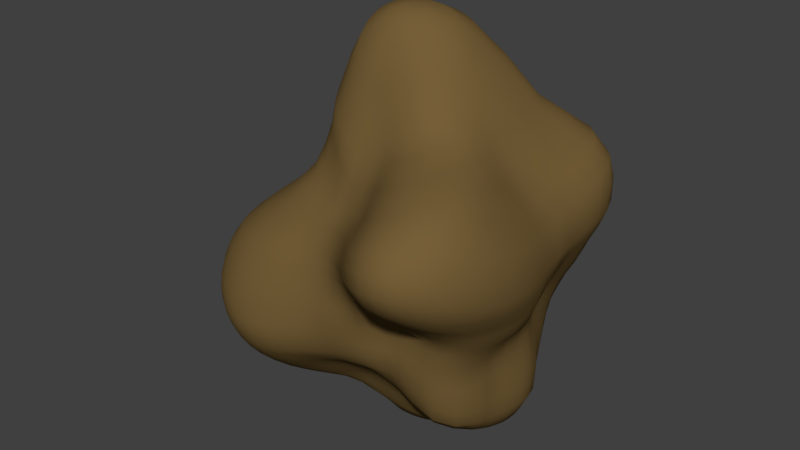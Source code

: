 # Source: rock.blend  (saved by Blender 2.79.0; exported with 4.5.12 LTS)
import bpy
from mathutils import Matrix  # noqa: F401  (used for matrix-valued properties, if any)

bpy.ops.wm.read_factory_settings(use_empty=True)
scene = bpy.context.scene
scene.name = 'Scene'

# ---- collections
col_collection_1 = bpy.data.collections.new('Collection 1'); scene.collection.children.link(col_collection_1)

# ---- materials (node trees are filled in below, after node groups)
mat_material_001 = bpy.data.materials.new('Material.001')
mat_material_001.alpha_threshold = 0.0
mat_material_001.use_transparent_shadow = False
mat_material_001.diffuse_color = (0.1789, 0.1133, 0.03952, 1.0)
mat_material_001.specular_color = (0.5382, 0.2122, 0.02747)
mat_material_001.roughness = 0.5

# ---- material node trees

# ---- world
world_world = bpy.data.worlds.new('World'); scene.world = world_world
world_world.color = (0.05088, 0.05088, 0.05088)
world_world.use_sun_shadow = False
world_world.sun_shadow_jitter_overblur = 0.0
world_world.cycles.sampling_method = 'MANUAL'

# ---- meshes
me_sphere = bpy.data.meshes.new('Sphere')
me_sphere.from_pydata([(-0.1379, 0.3462, 4.876), (-0.0881, 1.205, 4.201), (-0.02873, 2.14, 2.753), (0.03862, 2.677, 1.689), (0.07367, 2.44, 1.152), (0.01799, 2.097, 0.6771), (-0.02293, 2.264, 0.2376), (-0.04535, 2.345, -0.1783), (-0.0475, 2.315, -0.5445), (0.05826, 1.33, -2.525), (0.0323, 0.3817, 4.843), (0.2379, 1.3, 4.094), (0.6409, 2.202, 2.79), (0.787, 2.862, 1.787), (0.7667, 2.767, 1.259), (0.5835, 2.406, 0.7711), (0.4413, 2.379, 0.2692), (0.412, 2.35, -0.1904), (0.4121, 2.297, -0.5794), (0.4157, 2.132, -1.005), (0.4632, 1.926, -1.776), (0.4041, 1.783, -2.307), (0.3172, 1.342, -2.606), (0.2468, 0.8222, -2.666), (0.1381, 0.3881, -2.662), (0.1844, 0.3741, 4.801), (0.5214, 1.298, 4.01), (1.061, 2.216, 2.863), (1.416, 2.854, 2.034), (1.336, 2.871, 1.399), (1.201, 2.581, 0.8754), (1.025, 2.362, 0.3143), (0.8875, 2.29, -0.2025), (0.8383, 2.226, -0.6223), (0.8404, 2.059, -1.122), (0.8381, 1.895, -1.876), (0.7348, 1.718, -2.374), (0.576, 1.304, -2.641), (0.4081, 0.7947, -2.711), (0.2164, 0.3664, -2.694), (0.3071, 0.3241, 4.755), (0.7368, 1.198, 3.96), (1.359, 2.106, 2.885), (1.805, 2.669, 2.179), (1.799, 2.74, 1.474), (1.722, 2.468, 0.895), (1.559, 2.221, 0.347), (1.364, 2.095, -0.1725), (1.261, 2.004, -0.6603), (1.228, 1.84, -1.21), (1.189, 1.74, -1.909), (1.031, 1.571, -2.392), (0.812, 1.199, -2.635), (0.556, 0.7326, -2.74), (0.2864, 0.3277, -2.717), (0.4005, 0.2362, 4.703), (0.9037, 1.003, 3.935), (1.58, 1.846, 2.818), (2.128, 2.321, 2.222), (2.218, 2.325, 1.447), (2.046, 2.095, 0.8246), (1.888, 1.854, 0.3256), (1.686, 1.679, -0.1582), (1.562, 1.576, -0.6841), (1.525, 1.502, -1.253), (1.449, 1.454, -1.859), (1.269, 1.334, -2.339), (1.003, 1.048, -2.594), (0.6772, 0.6411, -2.74), (0.3452, 0.2744, -2.73), (0.4715, 0.114, 4.637), (0.9966, 0.6844, 3.893), (1.722, 1.37, 2.653), (2.311, 1.704, 2.103), (2.372, 1.559, 1.33), (2.143, 1.438, 0.7553), (1.921, 1.259, 0.2799), (1.758, 1.137, -0.1787), (1.689, 1.119, -0.6829), (1.687, 1.143, -1.242), (1.633, 1.129, -1.811), (1.442, 1.042, -2.261), (1.142, 0.8529, -2.529), (0.7674, 0.522, -2.718), (0.3905, 0.2093, -2.73), (0.5254, -0.02446, 4.545), (1.064, 0.3442, 3.794), (1.781, 0.7728, 2.565), (2.298, 1.016, 1.912), (2.378, 0.9177, 1.256), (2.145, 0.7971, 0.7095), (1.915, 0.723, 0.2531), (1.819, 0.7019, -0.1675), (1.838, 0.7326, -0.6489), (1.9, 0.7813, -1.204), (1.86, 0.8038, -1.776), (1.622, 0.7552, -2.221), (1.241, 0.6354, -2.475), (0.8251, 0.3806, -2.683), (0.4207, 0.1356, -2.719), (0.5604, -0.1596, 4.432), (1.114, 0.04251, 3.627), (1.749, 0.1742, 2.543), (2.379, 0.3788, 1.82), (2.46, 0.3554, 1.255), (2.317, 0.2856, 0.7215), (2.119, 0.2915, 0.2567), (1.988, 0.3184, -0.1429), (1.976, 0.365, -0.5943), (2.001, 0.4227, -1.137), (1.963, 0.4464, -1.729), (1.735, 0.4367, -2.177), (1.293, 0.3996, -2.415), (0.8522, 0.2267, -2.633), (0.4353, 0.05684, -2.697), (0.5748, -0.2824, 4.316), (1.159, -0.2212, 3.442), (1.842, -0.3047, 2.592), (2.498, -0.254, 1.839), (2.567, -0.2205, 1.223), (2.464, -0.2205, 0.6942), (2.287, -0.1468, 0.2639), (2.06, -0.07209, -0.1166), (1.969, -0.007005, -0.5418), (1.972, 0.06221, -1.072), (1.946, 0.0823, -1.704), (1.739, 0.1041, -2.142), (1.298, 0.1575, -2.348), (0.8528, 0.07015, -2.567), (0.4341, -0.02368, -2.668), (0.5707, -0.3928, 4.203), (1.195, -0.4812, 3.304), (1.957, -0.7569, 2.711), (2.607, -0.8896, 1.959), (2.696, -0.8533, 1.262), (2.493, -0.719, 0.6803), (2.321, -0.6157, 0.2659), (2.055, -0.5324, -0.1122), (1.895, -0.4395, -0.5219), (1.888, -0.3832, -1.04), (1.859, -0.3444, -1.667), (1.671, -0.2281, -2.093), (1.261, -0.07621, -2.266), (0.8259, -0.08269, -2.494), (0.4175, -0.1031, -2.634), (0.5489, -0.4905, 4.102), (1.191, -0.7202, 3.239), (2.008, -1.234, 2.852), (2.613, -1.596, 2.134), (2.697, -1.562, 1.369), (2.409, -1.264, 0.6994), (2.2, -1.089, 0.2549), (1.995, -0.9578, -0.1285), (1.869, -0.8712, -0.5322), (1.858, -0.8487, -1.058), (1.786, -0.7624, -1.641), (1.559, -0.554, -2.009), (1.181, -0.3055, -2.165), (0.7692, -0.2284, -2.408), (0.3862, -0.1795, -2.597), (0.5034, -0.5765, 4.02), (1.141, -0.925, 3.198), (1.954, -1.686, 2.921), (2.478, -2.213, 2.281), (2.554, -2.231, 1.539), (2.231, -1.695, 0.7277), (2.032, -1.45, 0.2591), (1.867, -1.301, -0.1388), (1.751, -1.244, -0.5462), (1.706, -1.219, -1.048), (1.615, -1.095, -1.595), (1.378, -0.8421, -1.905), (1.049, -0.5285, -2.052), (0.6799, -0.3686, -2.31), (0.3411, -0.252, -2.56), (0.4255, -0.6518, 3.957), (1.06, -1.127, 3.155), (1.831, -2.115, 2.884), (2.24, -2.636, 2.368), (2.304, -2.718, 1.692), (1.96, -2.047, 0.7968), (1.662, -1.66, 0.2665), (1.556, -1.575, -0.1326), (1.459, -1.52, -0.5189), (1.396, -1.472, -0.9632), (1.316, -1.33, -1.48), (1.126, -1.059, -1.777), (0.8559, -0.7216, -1.922), (0.558, -0.5017, -2.202), (0.284, -0.3189, -2.522), (0.312, -0.7161, 3.908), (0.8976, -1.308, 3.082), (1.55, -2.442, 2.765), (1.806, -2.959, 2.375), (1.911, -3.109, 1.816), (1.562, -2.347, 0.8939), (1.116, -1.662, 0.2665), (1.073, -1.614, -0.08928), (1.036, -1.61, -0.4583), (0.9585, -1.543, -0.8321), (0.8912, -1.385, -1.25), (0.7929, -1.156, -1.569), (0.6067, -0.8516, -1.742), (0.4128, -0.6148, -2.095), (0.2169, -0.3786, -2.485), (0.01201, -0.06067, -2.603), (0.1699, -0.7692, 3.866), (0.6272, -1.397, 2.945), (1.121, -2.501, 2.567), (1.324, -3.006, 2.282), (1.396, -3.167, 1.79), (1.071, -2.483, 0.9596), (0.6714, -1.766, 0.3039), (0.6226, -1.662, -0.06396), (0.5845, -1.629, -0.4243), (0.5398, -1.531, -0.7394), (0.5027, -1.377, -1.048), (0.4559, -1.17, -1.356), (0.3683, -0.9296, -1.608), (0.2612, -0.695, -2.01), (0.1425, -0.4285, -2.451), (0.01642, -0.8106, 3.831), (0.2991, -1.346, 2.764), (0.5554, -2.12, 2.244), (0.7459, -2.685, 2.036), (0.7161, -2.777, 1.596), (0.4393, -2.27, 0.8874), (0.2983, -2.001, 0.319), (0.2751, -1.865, -0.0783), (0.2544, -1.78, -0.453), (0.2364, -1.635, -0.74), (0.2144, -1.416, -0.9913), (0.1918, -1.182, -1.26), (0.1582, -0.9685, -1.54), (0.1145, -0.7467, -1.965), (0.0647, -0.464, -2.423), (-0.1341, -0.8396, 3.807), (-0.006297, -1.27, 2.655), (0.04154, -1.73, 2.021), (0.06107, -2.054, 1.756), (0.0387, -2.211, 1.372), (-0.04174, -2.193, 0.8321), (-0.08748, -2.207, 0.3207), (-0.09308, -2.084, -0.1123), (-0.08449, -1.897, -0.4881), (-0.07357, -1.707, -0.7591), (-0.06504, -1.433, -0.9831), (-0.05498, -1.186, -1.224), (-0.04159, -0.9801, -1.511), (-0.02778, -0.7708, -1.948), (-0.01349, -0.4816, -2.406), (-0.2772, -0.8566, 3.803), (-0.2593, -1.212, 2.67), (-0.2826, -1.57, 1.961), (-0.3679, -1.822, 1.667), (-0.4406, -2.012, 1.282), (-0.4928, -2.171, 0.7492), (-0.5265, -2.253, 0.2397), (-0.5379, -2.218, -0.1925), (-0.4974, -2.036, -0.5554), (-0.4439, -1.774, -0.8098), (-0.3878, -1.456, -1.023), (-0.3231, -1.198, -1.249), (-0.2482, -0.9734, -1.511), (-0.168, -0.7716, -1.957), (-0.09015, -0.4809, -2.4), (-0.4101, -0.8567, 3.835), (-0.4911, -1.173, 2.782), (-0.5533, -1.446, 1.987), (-0.7532, -1.727, 1.643), (-0.9459, -2.017, 1.214), (-1.093, -2.262, 0.6236), (-1.1, -2.374, 0.07016), (-1.077, -2.381, -0.3284), (-1.014, -2.228, -0.6668), (-0.9269, -1.91, -0.9347), (-0.8009, -1.541, -1.156), (-0.6436, -1.228, -1.353), (-0.4753, -0.959, -1.562), (-0.3066, -0.7536, -1.993), (-0.1632, -0.4627, -2.403), (-0.5335, -0.8339, 3.898), (-0.7268, -1.112, 2.941), (-0.8211, -1.281, 2.071), (-1.12, -1.648, 1.627), (-1.455, -2.073, 1.15), (-1.712, -2.366, 0.4313), (-1.719, -2.473, -0.08634), (-1.671, -2.489, -0.4237), (-1.602, -2.362, -0.7623), (-1.489, -2.072, -1.093), (-1.292, -1.637, -1.383), (-1.029, -1.253, -1.569), (-0.7297, -0.9336, -1.698), (-0.4439, -0.7114, -2.051), (-0.2301, -0.4289, -2.411), (-0.1641, -0.3312, 4.788), (-0.6432, -0.79, 3.981), (-0.9344, -1.008, 3.102), (-1.077, -1.106, 2.237), (-1.467, -1.539, 1.621), (-1.955, -2.044, 1.047), (-2.223, -2.321, 0.3187), (-2.278, -2.4, -0.1075), (-2.243, -2.399, -0.4673), (-2.144, -2.275, -0.8489), (-1.988, -2.012, -1.234), (-1.714, -1.587, -1.594), (-1.365, -1.191, -1.784), (-0.9789, -0.8729, -1.882), (-0.5725, -0.6389, -2.117), (-0.288, -0.3816, -2.42), (-0.7326, -0.7285, 4.081), (-1.096, -0.8789, 3.23), (-1.302, -0.9328, 2.419), (-1.772, -1.349, 1.636), (-2.368, -1.888, 0.9653), (-2.619, -2.137, 0.2735), (-2.704, -2.174, -0.1144), (-2.676, -2.145, -0.5114), (-2.547, -2.038, -0.9231), (-2.325, -1.803, -1.339), (-2.008, -1.397, -1.732), (-1.608, -1.04, -1.931), (-1.162, -0.7569, -2.004), (-0.6791, -0.5366, -2.169), (-0.335, -0.3226, -2.426), (-0.7981, -0.653, 4.199), (-1.22, -0.7315, 3.322), (-1.483, -0.7227, 2.489), (-2.003, -1.036, 1.654), (-2.701, -1.558, 0.9557), (-3.003, -1.767, 0.2898), (-3.052, -1.824, -0.1345), (-2.985, -1.817, -0.5551), (-2.822, -1.74, -0.9732), (-2.56, -1.528, -1.412), (-2.197, -1.128, -1.821), (-1.767, -0.8238, -2.027), (-1.274, -0.5924, -2.08), (-0.7561, -0.4098, -2.197), (-0.3694, -0.254, -2.429), (-0.8383, -0.5646, 4.332), (-1.313, -0.5607, 3.408), (-1.598, -0.4805, 2.487), (-2.152, -0.6228, 1.654), (-2.919, -0.926, 0.9956), (-3.325, -1.063, 0.348), (-3.405, -1.133, -0.1225), (-3.312, -1.218, -0.5853), (-3.081, -1.257, -1.034), (-2.736, -1.138, -1.481), (-2.297, -0.814, -1.856), (-1.852, -0.5646, -2.066), (-1.336, -0.3964, -2.12), (-0.8024, -0.2673, -2.204), (-0.39, -0.1772, -2.428), (-0.8515, -0.4624, 4.471), (-1.369, -0.3673, 3.526), (-1.669, -0.2068, 2.491), (-2.271, -0.08272, 1.663), (-2.848, -0.117, 1.13), (-3.27, -0.2615, 0.4972), (-3.437, -0.3495, -0.06422), (-3.405, -0.4432, -0.5668), (-3.225, -0.5596, -1.039), (-2.853, -0.595, -1.495), (-2.362, -0.4248, -1.85), (-1.896, -0.2799, -2.07), (-1.362, -0.1813, -2.119), (-0.8189, -0.111, -2.194), (-0.3958, -0.09291, -2.424), (-0.8361, -0.3449, 4.602), (-1.377, -0.1507, 3.665), (-1.783, 0.1748, 2.539), (-2.463, 0.5092, 1.699), (-2.807, 0.5227, 1.243), (-3.022, 0.4673, 0.6742), (-3.183, 0.3488, 0.07886), (-3.227, 0.187, -0.4697), (-3.118, 0.02421, -0.9808), (-2.785, -0.08546, -1.469), (-2.319, -0.02626, -1.821), (-1.869, 0.03108, -2.036), (-1.334, 0.04887, -2.089), (-0.804, 0.05397, -2.181), (-0.386, -0.004634, -2.42), (-0.7932, -0.2141, 4.713), (-1.35, 0.1005, 3.811), (-2.153, 0.8136, 2.753), (-2.605, 1.026, 1.855), (-2.807, 1.03, 1.263), (-2.852, 1.021, 0.7254), (-2.861, 0.9367, 0.2194), (-2.875, 0.7459, -0.3277), (-2.806, 0.5448, -0.8904), (-2.523, 0.3922, -1.415), (-2.127, 0.3815, -1.763), (-1.728, 0.3494, -1.984), (-1.236, 0.2834, -2.054), (-0.7562, 0.212, -2.184), (-0.3603, 0.08195, -2.423), (-0.7279, -0.07927, 4.795), (-1.295, 0.3539, 3.969), (-2.327, 1.352, 3.016), (-2.663, 1.55, 2.138), (-2.728, 1.489, 1.305), (-2.682, 1.519, 0.7689), (-2.596, 1.448, 0.3059), (-2.482, 1.271, -0.1986), (-2.334, 1.049, -0.7602), (-2.07, 0.856, -1.252), (-1.797, 0.7593, -1.635), (-1.472, 0.6697, -1.895), (-1.075, 0.5237, -2.042), (-0.676, 0.3587, -2.201), (-0.3189, 0.1621, -2.436), (-0.6459, 0.04242, 4.847), (-1.179, 0.5569, 4.092), (-2.244, 1.736, 3.153), (-2.565, 2.07, 2.298), (-2.511, 2.062, 1.431), (-2.406, 1.986, 0.8256), (-2.249, 1.898, 0.3469), (-2.011, 1.756, -0.1352), (-1.792, 1.532, -0.6349), (-1.64, 1.298, -1.097), (-1.466, 1.166, -1.541), (-1.217, 1.034, -1.905), (-0.8977, 0.7663, -2.097), (-0.5644, 0.4933, -2.241), (-0.2627, 0.2336, -2.461), (-0.55, 0.1401, 4.875), (-0.9956, 0.711, 4.185), (-2.042, 2.01, 3.214), (-2.315, 2.444, 2.311), (-2.157, 2.448, 1.523), (-2.043, 2.251, 0.8891), (-1.792, 2.152, 0.3429), (-1.488, 2.081, -0.1578), (-1.329, 1.954, -0.594), (-1.245, 1.689, -1.01), (-1.16, 1.51, -1.56), (-0.9604, 1.341, -1.983), (-0.6939, 0.9852, -2.196), (-0.4247, 0.6123, -2.313), (-0.1937, 0.2948, -2.494), (-0.4372, 0.2188, 4.889), (-0.7545, 0.8531, 4.247), (-1.691, 2.176, 3.253), (-1.844, 2.7, 2.223), (-1.675, 2.609, 1.505), (-1.514, 2.264, 0.8474), (-1.173, 2.171, 0.2792), (-0.9717, 2.25, -0.1983), (-0.912, 2.194, -0.5815), (-0.8699, 1.96, -0.9609), (-0.8012, 1.712, -1.551), (-0.6669, 1.552, -2.049), (-0.461, 1.163, -2.315), (-0.2629, 0.7095, -2.416), (-0.115, 0.3436, -2.533), (-0.3005, 0.287, 4.891), (-0.4371, 1.031, 4.268), (-1.019, 2.225, 3.136), (-0.9552, 2.723, 1.945), (-0.8432, 2.506, 1.298), (-0.654, 2.053, 0.707), (-0.4972, 2.136, 0.2272), (-0.4973, 2.313, -0.1928), (-0.5004, 2.281, -0.5603), (-0.4749, 2.085, -0.9205), (-0.4262, 1.805, -1.545), (-0.3385, 1.687, -2.115), (-0.2047, 1.274, -2.422), (-0.09328, 0.7787, -2.517), (-0.03092, 0.3764, -2.577), (-0.03554, 2.122, -0.9295), (0.01896, 1.874, -1.641), (0.03356, 1.768, -2.214), (0.07904, 0.8173, -2.601), (0.05467, 0.3914, -2.622), (-0.138, 0.7426, 4.705), (-0.07241, 1.695, 3.408), (0.05139, 2.497, 2.22), (0.06924, 2.584, 1.428), (0.05054, 2.272, 0.9118), (-0.004632, 2.169, 0.4525), (-0.03717, 2.296, 0.02801), (-0.04759, 2.328, -0.3606), (0.1008, 0.8006, 4.636), (0.4416, 1.766, 3.323), (0.772, 2.625, 2.317), (0.7933, 2.841, 1.529), (0.69, 2.611, 1.019), (0.5033, 2.377, 0.5127), (0.4174, 2.348, 0.03678), (0.4082, 2.317, -0.3828), (0.4096, 2.208, -0.7818), (0.4427, 2.032, -1.394), (0.44, 1.862, -2.058), (0.3654, 1.568, -2.468), (0.2875, 1.088, -2.65), (0.195, 0.608, -2.673), (0.346, 2.162, 2.749), (0.07599, 1.253, 4.156), (0.4386, 2.777, 1.73), (0.4395, 2.614, 1.205), (0.1882, 1.337, -2.567), (0.3039, 2.243, 0.7218), (0.207, 2.316, 0.2524), (0.1813, 2.345, -0.1838), (-0.05287, 0.3637, 4.863), (0.1808, 2.305, -0.56), (0.3149, 0.7921, 4.557), (0.8061, 1.767, 3.277), (1.288, 2.618, 2.488), (1.397, 2.894, 1.724), (1.288, 2.756, 1.144), (1.113, 2.472, 0.5885), (0.9374, 2.297, 0.05113), (0.8557, 2.247, -0.4096), (0.8341, 2.135, -0.8596), (0.8463, 1.985, -1.513), (0.7929, 1.813, -2.14), (0.6608, 1.517, -2.519), (0.4996, 1.057, -2.694), (0.3142, 0.5829, -2.711), (0.6234, 2.261, -0.6), (0.6477, 2.321, -0.1955), (0.3814, 1.301, 4.056), (0.1083, 0.3777, 4.825), (0.6267, 2.096, -1.064), (0.8613, 2.218, 2.826), (0.6525, 1.913, -1.832), (1.123, 2.893, 1.92), (0.5701, 1.752, -2.343), (1.067, 2.847, 1.336), (0.4467, 1.324, -2.625), (0.9045, 2.519, 0.829), (0.3278, 0.8089, -2.69), (0.7295, 2.375, 0.2935), (0.1774, 0.3774, -2.678), (0.4814, 0.7141, 4.489), (1.066, 1.662, 3.256), (1.631, 2.466, 2.57), (1.823, 2.732, 1.838), (1.78, 2.637, 1.193), (1.644, 2.347, 0.6158), (1.447, 2.134, 0.08453), (1.301, 2.032, -0.4089), (1.244, 1.918, -0.9311), (1.213, 1.797, -1.574), (1.117, 1.663, -2.168), (0.9279, 1.391, -2.525), (0.6924, 0.9746, -2.708), (0.4226, 0.532, -2.736), (0.6942, 1.253, -2.64), (0.8835, 1.646, -2.385), (1.472, 2.548, 0.8914), (1.579, 2.825, 1.442), (0.4825, 0.7643, -2.727), (1.295, 2.307, 0.3344), (0.2515, 0.3472, -2.706), (1.122, 2.196, -0.1867), (0.2457, 0.3489, 4.78), (1.045, 2.116, -0.6408), (0.6304, 1.25, 3.989), (1.036, 1.954, -1.173), (1.215, 2.168, 2.877), (1.016, 1.82, -1.899), (1.619, 2.774, 2.112), (0.6136, 0.5767, 4.424), (1.249, 1.426, 3.238), (1.902, 2.153, 2.552), (2.201, 2.363, 1.853), (2.156, 2.239, 1.141), (1.97, 1.975, 0.5702), (1.777, 1.746, 0.08542), (1.607, 1.611, -0.412), (1.542, 1.535, -0.964), (1.492, 1.486, -1.572), (1.364, 1.401, -2.114), (1.144, 1.198, -2.482), (0.8478, 0.8528, -2.687), (0.5118, 0.459, -2.741), (1.38, 1.675, -1.238), (1.422, 1.795, -0.6811), (1.475, 1.986, 2.857), (0.8219, 1.103, 3.953), (1.323, 1.601, -1.893), (1.975, 2.51, 2.207), (1.153, 1.455, -2.371), (2.019, 2.553, 1.469), (0.9089, 1.125, -2.618), (1.899, 2.299, 0.864), (0.6171, 0.6876, -2.742), (1.739, 2.05, 0.3373), (0.3159, 0.3012, -2.724), (1.534, 1.893, -0.1668), (0.3536, 0.2799, 4.732), (0.7042, 0.3688, 4.343), (1.354, 1.022, 3.199), (2.056, 1.588, 2.394), (2.379, 1.675, 1.733), (2.268, 1.517, 1.047), (2.041, 1.345, 0.5134), (1.823, 1.178, 0.05662), (1.71, 1.117, -0.4204), (1.691, 1.131, -0.9638), (1.665, 1.142, -1.54), (1.541, 1.091, -2.049), (1.3, 0.955, -2.413), (0.9622, 0.6951, -2.643), (0.5789, 0.3664, -2.729), (0.7229, 0.5823, -2.73), (1.076, 0.9531, -2.568), (1.921, 1.565, 0.3028), (2.116, 1.788, 0.7956), (0.368, 0.242, -2.73), (1.733, 1.411, -0.1722), (0.4356, 0.1747, 4.673), (1.633, 1.351, -0.6904), (0.9513, 0.845, 3.929), (1.614, 1.327, -1.258), (1.666, 1.628, 2.745), (1.545, 1.295, -1.843), (2.251, 2.051, 2.18), (1.359, 1.191, -2.308), (2.342, 1.986, 1.406), (0.7824, 0.1512, 4.218), (1.406, 0.5461, 3.15), (2.065, 0.9258, 2.24), (2.358, 0.9852, 1.59), (2.278, 0.866, 0.9833), (2.034, 0.7518, 0.4793), (1.853, 0.7037, 0.04981), (1.82, 0.7126, -0.4006), (1.873, 0.7579, -0.9291), (1.883, 0.7976, -1.502), (1.747, 0.7854, -2.013), (1.441, 0.7037, -2.368), (1.04, 0.5144, -2.596), (0.6224, 0.2587, -2.705), (1.756, 1.075, 2.614), (1.027, 0.5114, 3.861), (1.752, 0.9713, -1.804), (1.801, 0.9655, -1.231), (2.31, 1.371, 2.012), (1.536, 0.9022, -2.249), (2.366, 1.239, 1.293), (1.194, 0.7468, -2.507), (2.138, 1.116, 0.7304), (0.7967, 0.452, -2.702), (1.914, 0.9866, 0.264), (0.4057, 0.1725, -2.725), (1.789, 0.9198, -0.1771), (0.498, 0.04434, 4.595), (1.768, 0.9279, -0.6718), (0.8354, -0.05047, 4.058), (1.415, 0.1057, 3.052), (2.088, 0.2845, 2.168), (2.435, 0.3731, 1.54), (2.402, 0.3202, 0.9866), (2.224, 0.2822, 0.4874), (2.045, 0.3016, 0.0616), (1.972, 0.3392, -0.3592), (1.987, 0.3946, -0.8642), (1.988, 0.4392, -1.445), (1.856, 0.4463, -1.966), (1.525, 0.4263, -2.316), (1.079, 0.3188, -2.54), (0.643, 0.1423, -2.668), (2.011, 0.5059, 0.2537), (2.224, 0.535, 0.7128), (0.428, 0.09621, -2.708), (0.8389, 0.3041, -2.659), (1.903, 0.5109, -0.1562), (0.5423, -0.09244, 4.493), (1.912, 0.5505, -0.6253), (1.085, 0.1918, 3.723), (1.952, 0.603, -1.173), (1.742, 0.4675, 2.548), (1.914, 0.6266, -1.756), (2.321, 0.6886, 1.858), (1.681, 0.5984, -2.204), (2.421, 0.6301, 1.25), (1.268, 0.5192, -2.448), (0.8676, -0.2295, 3.882), (1.504, -0.2723, 2.963), (2.215, -0.3116, 2.223), (2.555, -0.2432, 1.533), (2.531, -0.226, 0.9548), (2.382, -0.1854, 0.4759), (2.169, -0.1109, 0.07708), (2.001, -0.04068, -0.3191), (1.963, 0.02855, -0.8016), (1.966, 0.07827, -1.402), (1.849, 0.09729, -1.934), (1.527, 0.1359, -2.259), (1.083, 0.1198, -2.474), (0.6421, 0.02384, -2.619), (1.959, 0.2663, -1.724), (1.988, 0.2442, -1.109), (2.412, 0.06459, 1.816), (1.775, -0.0669, 2.556), (1.74, 0.2707, -2.163), (2.49, 0.06926, 1.232), (1.297, 0.2785, -2.383), (2.382, 0.02816, 0.7053), (0.8526, 0.1485, -2.6), (2.198, 0.06983, 0.2611), (0.4347, 0.01654, -2.682), (2.019, 0.1234, -0.1283), (0.567, -0.2214, 4.378), (1.969, 0.1798, -0.5681), (1.132, -0.08805, 3.536), (0.8717, -0.3969, 3.725), (1.616, -0.6428, 2.979), (2.317, -0.8606, 2.337), (2.676, -0.8902, 1.609), (2.62, -0.7976, 0.9638), (2.406, -0.6634, 0.4685), (2.184, -0.5732, 0.07741), (1.962, -0.4849, -0.3092), (1.882, -0.4082, -0.7766), (1.877, -0.3591, -1.362), (1.77, -0.2838, -1.888), (1.473, -0.1485, -2.191), (1.051, -0.07414, -2.396), (0.6202, -0.09218, -2.565), (0.4258, -0.06343, -2.651), (0.8396, -0.006357, -2.531), (2.058, -0.3028, -0.1135), (2.307, -0.3805, 0.2639), (0.5722, -0.3381, 4.263), (1.931, -0.2241, -0.5311), (1.171, -0.3471, 3.37), (1.931, -0.1604, -1.059), (1.891, -0.5197, 2.642), (1.905, -0.1305, -1.691), (2.549, -0.5613, 1.884), (1.707, -0.06189, -2.121), (2.629, -0.5282, 1.234), (1.28, 0.04018, -2.307), (2.478, -0.4665, 0.6842), (0.8506, -0.5532, 3.603), (1.631, -0.977, 3.029), (2.351, -1.478, 2.512), (2.685, -1.633, 1.776), (2.591, -1.432, 1.023), (2.294, -1.164, 0.469), (2.088, -1.015, 0.0608), (1.922, -0.9105, -0.3271), (1.852, -0.8539, -0.7927), (1.822, -0.8031, -1.352), (1.673, -0.6591, -1.823), (1.377, -0.4265, -2.099), (0.9823, -0.2627, -2.3), (0.5768, -0.2029, -2.504), (2.627, -1.237, 2.05), (1.992, -0.9984, 2.788), (1.617, -0.3905, -2.054), (1.821, -0.5551, -1.651), (2.711, -1.197, 1.307), (1.222, -0.1908, -2.217), (2.46, -0.9849, 0.6857), (0.7979, -0.1556, -2.451), (2.265, -0.8526, 0.259), (0.4019, -0.1414, -2.615), (2.029, -0.7474, -0.1209), (0.5594, -0.4421, 4.155), (1.884, -0.6581, -0.5258), (1.196, -0.6012, 3.268), (1.871, -0.6185, -1.045), (0.8037, -0.693, 3.505), (1.556, -1.286, 3.048), (2.274, -2.024, 2.665), (2.535, -2.272, 1.927), (2.453, -2.012, 1.125), (2.121, -1.555, 0.4815), (1.933, -1.358, 0.05534), (1.8, -1.266, -0.3416), (1.717, -1.226, -0.7935), (1.661, -1.155, -1.324), (1.495, -0.9703, -1.745), (1.216, -0.6842, -1.983), (0.8716, -0.4449, -2.194), (0.5107, -0.3088, -2.438), (1.934, -1.132, -0.1342), (2.121, -1.272, 0.2564), (0.5258, -0.5339, 4.063), (0.3637, -0.2158, -2.578), (1.812, -1.059, -0.5392), (1.166, -0.8222, 3.217), (1.782, -1.035, -1.053), (1.997, -1.468, 2.898), (1.699, -0.9297, -1.616), (2.558, -1.924, 2.21), (1.468, -0.6986, -1.956), (2.644, -1.915, 1.46), (1.115, -0.4172, -2.109), (2.33, -1.486, 0.714), (0.7248, -0.2986, -2.359), (0.7197, -0.818, 3.415), (1.447, -1.603, 3.016), (2.083, -2.435, 2.676), (2.293, -2.715, 2.037), (2.219, -2.531, 1.282), (1.797, -1.824, 0.5136), (1.593, -1.599, 0.06123), (1.496, -1.538, -0.3254), (1.42, -1.492, -0.7384), (1.355, -1.4, -1.222), (1.22, -1.196, -1.625), (0.9907, -0.8909, -1.848), (0.7134, -0.6085, -2.073), (0.4224, -0.4083, -2.367), (1.252, -0.9504, -1.841), (1.466, -1.212, -1.539), (2.442, -2.502, 1.632), (2.376, -2.439, 2.335), (0.9526, -0.6251, -1.988), (2.109, -1.883, 0.7645), (0.6193, -0.4352, -2.256), (1.858, -1.565, 0.2635), (0.3126, -0.2855, -2.541), (1.717, -1.442, -0.1363), (0.4642, -0.6145, 3.991), (1.606, -1.383, -0.5327), (1.102, -1.026, 3.176), (1.552, -1.346, -1.006), (1.908, -1.912, 2.909), (0.5791, -0.9214, 3.317), (1.224, -1.874, 2.93), (1.729, -2.736, 2.598), (1.879, -3.08, 2.12), (1.823, -2.885, 1.4), (1.32, -1.953, 0.5518), (1.085, -1.626, 0.08528), (1.046, -1.603, -0.2737), (0.9928, -1.573, -0.6441), (0.9223, -1.464, -1.038), (0.8417, -1.271, -1.408), (0.6994, -1.005, -1.654), (0.5144, -0.731, -1.927), (0.3176, -0.4943, -2.297), (0.1156, -0.2187, -2.547), (0.2505, -0.3488, -2.503), (1.248, -1.566, -0.4888), (1.32, -1.601, -0.1109), (0.984, -1.221, 3.122), (0.3684, -0.6844, 3.936), (1.178, -1.508, -0.8976), (1.708, -2.3, 2.838), (1.106, -1.357, -1.368), (2.042, -2.818, 2.389), (0.9613, -1.107, -1.676), (2.121, -2.943, 1.77), (0.7324, -0.7863, -1.834), (1.777, -2.224, 0.8539), (0.4858, -0.5581, -2.149), (1.402, -1.677, 0.2681), (0.3806, -0.984, 3.205), (0.8735, -1.93, 2.76), (1.251, -2.796, 2.451), (1.381, -3.134, 2.063), (1.303, -2.945, 1.405), (0.8482, -2.069, 0.6062), (0.6397, -1.703, 0.1175), (0.5995, -1.641, -0.2443), (0.5608, -1.579, -0.5812), (0.5204, -1.454, -0.8925), (0.478, -1.274, -1.199), (0.4116, -1.05, -1.48), (0.3172, -0.8114, -1.813), (0.2055, -0.5592, -2.239), (0.4872, -0.8909, -1.674), (0.6247, -1.163, -1.463), (1.327, -2.444, 0.9358), (1.67, -3.177, 1.822), (0.3368, -0.655, -2.052), (0.892, -1.716, 0.2865), (0.1797, -0.4036, -2.468), (0.845, -1.636, -0.07574), (0.2404, -0.7432, 3.891), (0.8092, -1.618, -0.4407), (0.7662, -1.361, 3.018), (0.7489, -1.537, -0.7852), (1.348, -2.504, 2.683), (0.696, -1.381, -1.148), (1.57, -3.012, 2.346), (0.1649, -1.012, 3.109), (0.4211, -1.704, 2.507), (0.6774, -2.455, 2.163), (0.7493, -2.762, 1.823), (0.5812, -2.523, 1.233), (0.3546, -2.108, 0.5943), (0.2832, -1.929, 0.1188), (0.2632, -1.821, -0.266), (0.2451, -1.708, -0.5963), (0.225, -1.525, -0.865), (0.2024, -1.299, -1.123), (0.1744, -1.076, -1.398), (0.1372, -0.8575, -1.754), (0.09288, -0.6033, -2.201), (0.4621, -1.376, 2.857), (0.09242, -0.7905, 3.853), (0.3883, -1.582, -0.7386), (0.4191, -1.701, -0.4376), (0.8512, -2.357, 2.423), (0.3585, -1.396, -1.018), (1.057, -2.902, 2.185), (0.3231, -1.176, -1.306), (1.083, -3.032, 1.714), (0.2624, -0.9493, -1.572), (0.7422, -2.362, 0.919), (0.1874, -0.7211, -1.986), (0.4772, -1.876, 0.3124), (0.1036, -0.4463, -2.437), (0.4464, -1.758, -0.07006), (-0.0465, -1.015, 3.065), (0.01645, -1.495, 2.338), (0.05422, -1.902, 1.895), (0.05408, -2.137, 1.563), (-0.002184, -2.197, 1.101), (-0.06915, -2.197, 0.5742), (-0.09327, -2.147, 0.1027), (-0.09059, -1.994, -0.3012), (-0.07954, -1.803, -0.6239), (-0.06971, -1.571, -0.871), (-0.06021, -1.309, -1.102), (-0.04859, -1.083, -1.366), (-0.03434, -0.8754, -1.729), (-0.01822, -0.6249, -2.181), (0.1845, -2.2, 0.8549), (0.3532, -2.448, 1.464), (0.04306, -0.7589, -1.955), (0.05865, -0.9737, -1.524), (0.1031, -2.095, 0.3205), (0.02552, -0.4728, -2.414), (0.09271, -1.967, -0.0934), (-0.05955, -0.8258, 3.822), (0.08896, -1.832, -0.4678), (0.1392, -1.295, 2.701), (0.08483, -1.666, -0.7468), (0.263, -1.856, 2.1), (0.07754, -1.42, -0.984), (0.3773, -2.32, 1.868), (0.07013, -1.182, -1.239), (-0.2427, -1.004, 3.095), (-0.2679, -1.386, 2.31), (-0.3235, -1.691, 1.812), (-0.4019, -1.914, 1.476), (-0.4672, -2.091, 1.016), (-0.5166, -2.222, 0.4917), (-0.5379, -2.245, 0.02073), (-0.5225, -2.135, -0.3768), (-0.4737, -1.909, -0.6845), (-0.4173, -1.616, -0.9174), (-0.3544, -1.324, -1.135), (-0.2845, -1.083, -1.377), (-0.2063, -0.8707, -1.732), (-0.1271, -0.6252, -2.179), (-0.2488, -1.729, -0.7775), (-0.2818, -1.955, -0.5161), (-0.1302, -1.638, 1.989), (-0.1355, -1.238, 2.661), (-0.2183, -1.436, -0.9961), (-0.166, -1.905, 1.702), (-0.1847, -1.188, -1.231), (-0.2072, -2.075, 1.322), (-0.1432, -0.9752, -1.508), (-0.2605, -2.156, 0.7935), (-0.09787, -0.7712, -1.952), (-0.2956, -2.212, 0.2857), (-0.05188, -0.4812, -2.403), (-0.3058, -2.139, -0.1471), (-0.2062, -0.8487, 3.807), (-0.4297, -0.9929, 3.193), (-0.5153, -1.301, 2.375), (-0.6472, -1.577, 1.817), (-0.8411, -1.86, 1.433), (-1.025, -2.149, 0.9191), (-1.117, -2.345, 0.3392), (-1.097, -2.389, -0.134), (-1.052, -2.313, -0.5012), (-0.9789, -2.082, -0.8048), (-0.8704, -1.732, -1.051), (-0.7187, -1.377, -1.255), (-0.5541, -1.085, -1.453), (-0.3846, -0.8498, -1.77), (-0.2328, -0.607, -2.195), (-0.2372, -0.7625, -1.974), (-0.3591, -0.9641, -1.533), (-0.7957, -2.297, 0.1621), (-0.7705, -2.192, 0.695), (-0.1267, -0.4718, -2.401), (-0.8027, -2.296, -0.2588), (-0.3441, -0.8571, 3.821), (-0.7522, -2.13, -0.6096), (-0.3761, -1.191, 2.725), (-0.6725, -1.829, -0.8636), (-0.4198, -1.499, 1.968), (-0.5816, -1.486, -1.08), (-0.5591, -1.764, 1.654), (-0.4763, -1.207, -1.294), (-0.6812, -1.993, 1.251), (-0.617, -0.9594, 3.33), (-0.7609, -1.18, 2.489), (-0.9517, -1.44, 1.856), (-1.283, -1.855, 1.393), (-1.603, -2.248, 0.7863), (-1.735, -2.443, 0.1657), (-1.702, -2.492, -0.2575), (-1.642, -2.433, -0.5961), (-1.555, -2.232, -0.9307), (-1.404, -1.872, -1.248), (-1.161, -1.438, -1.482), (-0.8713, -1.081, -1.63), (-0.5731, -0.81, -1.858), (-0.3344, -0.5686, -2.225), (-0.6879, -1.363, 2.029), (-0.6086, -1.142, 2.86), (-1.054, -1.598, -1.276), (-1.222, -2.009, -1.025), (-0.9331, -1.684, 1.636), (-0.8363, -1.242, -1.46), (-1.2, -2.048, 1.182), (-0.601, -0.9455, -1.627), (-1.407, -2.328, 0.5243), (-0.3752, -0.7324, -2.022), (-1.421, -2.444, -0.01552), (-0.1967, -0.4458, -2.407), (-1.385, -2.453, -0.3846), (-0.4722, -0.8458, 3.868), (-1.32, -2.313, -0.724), (-0.4321, -0.5918, 4.506), (-0.7838, -0.8934, 3.474), (-0.9912, -1.04, 2.643), (-1.227, -1.269, 1.944), (-1.717, -1.798, 1.335), (-2.12, -2.223, 0.673), (-2.263, -2.375, 0.1018), (-2.268, -2.41, -0.2879), (-2.2, -2.347, -0.6607), (-2.075, -2.159, -1.045), (-1.863, -1.813, -1.425), (-1.545, -1.386, -1.701), (-1.167, -1.023, -1.834), (-0.759, -0.7419, -1.979), (-0.4267, -0.5081, -2.259), (-2.014, -2.46, -0.1041), (-1.98, -2.364, 0.3693), (-0.259, -0.4052, -2.416), (-0.5081, -0.6751, -2.084), (-1.97, -2.466, -0.4528), (-0.5887, -0.8124, 3.941), (-1.884, -2.337, -0.8132), (-0.83, -1.059, 3.02), (-1.753, -2.061, -1.173), (-0.9498, -1.194, 2.154), (-1.517, -1.627, -1.499), (-1.294, -1.597, 1.624), (-1.205, -1.229, -1.684), (-1.711, -2.071, 1.096), (-0.8564, -0.9052, -1.792), (-0.9158, -0.8039, 3.606), (-1.186, -0.8918, 2.793), (-1.461, -1.059, 2.048), (-2.09, -1.64, 1.298), (-2.526, -2.049, 0.6088), (-2.673, -2.166, 0.0768), (-2.699, -2.169, -0.3135), (-2.62, -2.103, -0.7189), (-2.445, -1.937, -1.136), (-2.178, -1.609, -1.55), (-1.813, -1.216, -1.845), (-1.384, -0.8951, -1.973), (-0.9053, -0.6347, -2.067), (-0.5022, -0.4268, -2.285), (-1.868, -1.5, -1.669), (-2.163, -1.918, -1.29), (-1.624, -1.451, 1.627), (-1.189, -1.019, 2.327), (-1.491, -1.12, -1.862), (-2.167, -1.98, 1.003), (-1.072, -0.8164, -1.945), (-2.425, -2.245, 0.292), (-0.6258, -0.5878, -2.143), (-2.497, -2.304, -0.1148), (-0.3114, -0.352, -2.423), (-2.464, -2.289, -0.4922), (-0.6883, -0.7598, 4.033), (-2.352, -2.171, -0.8897), (-1.015, -0.9432, 3.165), (-1.018, -0.6974, 3.73), (-1.339, -0.7131, 2.869), (-1.655, -0.7993, 2.089), (-2.377, -1.322, 1.301), (-2.889, -1.698, 0.6116), (-3.042, -1.804, 0.07516), (-3.03, -1.828, -0.3454), (-2.913, -1.79, -0.7644), (-2.7, -1.653, -1.197), (-2.388, -1.329, -1.639), (-1.982, -0.969, -1.935), (-1.523, -0.7084, -2.062), (-1.003, -0.4924, -2.123), (-0.556, -0.3283, -2.298), (-0.3521, -0.2883, -2.427), (-0.7175, -0.4732, -2.183), (-2.827, -2.001, -0.5352), (-2.876, -2.021, -0.1283), (-0.7658, -0.6913, 4.142), (-2.683, -1.904, -0.949), (-1.158, -0.8055, 3.276), (-2.443, -1.676, -1.376), (-1.392, -0.8279, 2.453), (-2.107, -1.268, -1.78), (-1.893, -1.204, 1.642), (-1.69, -0.9339, -1.982), (-2.541, -1.744, 0.9552), (-1.219, -0.6756, -2.043), (-2.814, -1.977, 0.2757), (-1.092, -0.5737, 3.867), (-1.442, -0.5069, 2.907), (-1.788, -0.4984, 2.077), (-2.542, -0.7829, 1.331), (-3.171, -1.023, 0.6595), (-3.386, -1.102, 0.1096), (-3.376, -1.178, -0.354), (-3.215, -1.245, -0.8072), (-2.919, -1.223, -1.266), (-2.515, -0.9767, -1.695), (-2.068, -0.6799, -1.969), (-1.598, -0.4813, -2.102), (-1.06, -0.3262, -2.149), (-0.5874, -0.2177, -2.299), (-1.811, -0.6961, -2.048), (-2.252, -0.9769, -1.843), (-2.842, -1.286, 0.9599), (-2.077, -0.8444, 1.65), (-1.306, -0.4952, -2.101), (-3.198, -1.449, 0.3089), (-0.7792, -0.3387, -2.2), (-3.254, -1.51, -0.1362), (-0.3797, -0.2156, -2.429), (-3.16, -1.551, -0.5755), (-0.8189, -0.6095, 4.268), (-2.949, -1.535, -1.006), (-1.266, -0.6467, 3.364), (-2.651, -1.353, -1.449), (-1.538, -0.6027, 2.487), (-1.13, -0.4334, 4.032), (-1.505, -0.2774, 2.971), (-1.904, -0.1329, 2.064), (-2.566, -0.08899, 1.407), (-3.078, -0.1872, 0.8163), (-3.38, -0.3044, 0.2147), (-3.441, -0.3979, -0.3164), (-3.336, -0.506, -0.8017), (-3.062, -0.5949, -1.279), (-2.596, -0.5234, -1.696), (-2.119, -0.3481, -1.969), (-1.634, -0.2324, -2.105), (-1.082, -0.1426, -2.144), (-0.5966, -0.09678, -2.291), (-0.8458, -0.5144, 4.405), (-0.3929, -0.1351, -2.426), (-3.184, -0.915, -1.052), (-3.4, -0.8414, -0.5954), (-1.341, -0.4651, 3.466), (-2.807, -0.8794, -1.502), (-1.626, -0.3468, 2.485), (-2.335, -0.6251, -1.859), (-2.199, -0.361, 1.655), (-1.877, -0.4245, -2.071), (-2.902, -0.5202, 1.054), (-1.351, -0.2899, -2.122), (-3.344, -0.6641, 0.4047), (-0.8108, -0.1894, -2.199), (-3.466, -0.7519, -0.1136), (-1.126, -0.2775, 4.219), (-1.549, 0.008693, 3.071), (-2.117, 0.3589, 2.093), (-2.648, 0.5258, 1.476), (-2.917, 0.512, 0.9692), (-3.112, 0.4163, 0.383), (-3.222, 0.2667, -0.1953), (-3.194, 0.1036, -0.7265), (-2.979, -0.04734, -1.241), (-2.543, -0.07097, -1.67), (-2.085, 0.001747, -1.937), (-1.607, 0.03679, -2.073), (-1.061, 0.05343, -2.121), (-0.5837, 0.02971, -2.284), (-2.804, 0.227, 1.196), (-2.358, 0.2205, 1.681), (-1.35, -0.06729, -2.106), (-1.885, -0.1263, -2.056), (-3.14, 0.1228, 0.5878), (-0.8118, -0.02883, -2.187), (-3.329, 0.01003, -0.001326), (-0.3909, -0.04887, -2.422), (-3.338, -0.1212, -0.5302), (-0.8448, -0.4047, 4.54), (-3.192, -0.2634, -1.023), (-1.373, -0.2606, 3.594), (-2.836, -0.3376, -1.491), (-1.702, -0.02884, 2.502), (-2.347, -0.2274, -1.842), (-1.08, -0.09919, 4.402), (-1.678, 0.4242, 3.231), (-2.404, 0.9513, 2.258), (-2.71, 1.034, 1.557), (-2.843, 1.041, 1.0), (-2.859, 0.9882, 0.48), (-2.871, 0.845, -0.04845), (-2.858, 0.6431, -0.6072), (-2.693, 0.4516, -1.179), (-2.311, 0.3726, -1.61), (-1.923, 0.3623, -1.882), (-1.487, 0.3129, -2.027), (-0.9895, 0.2484, -2.105), (-0.5485, 0.1512, -2.291), (-2.981, 0.29, -0.9419), (-3.065, 0.4735, -0.4027), (-1.364, -0.02765, 3.74), (-0.8156, -0.2805, 4.661), (-2.669, 0.1586, -1.452), (-1.955, 0.4757, 2.641), (-2.232, 0.1794, -1.801), (-2.544, 0.7731, 1.774), (-1.803, 0.1899, -2.015), (-2.815, 0.7833, 1.255), (-1.287, 0.1656, -2.073), (-2.933, 0.7604, 0.7088), (-0.7804, 0.1328, -2.182), (-3.018, 0.6568, 0.1551), (-0.3732, 0.03853, -2.421), (-1.005, 0.09183, 4.545), (-1.809, 0.8681, 3.436), (-2.54, 1.494, 2.56), (-2.699, 1.529, 1.717), (-2.718, 1.514, 1.037), (-2.647, 1.488, 0.5364), (-2.541, 1.365, 0.0627), (-2.415, 1.164, -0.4699), (-2.218, 0.9364, -1.033), (-1.924, 0.7954, -1.459), (-1.633, 0.7107, -1.772), (-1.277, 0.5945, -1.971), (-0.8734, 0.4396, -2.113), (-0.4895, 0.2642, -2.312), (-1.155, 0.4045, -2.045), (-1.604, 0.5091, -1.944), (-2.779, 1.28, 0.7508), (-2.774, 1.262, 1.282), (-0.7162, 0.2852, -2.191), (-2.732, 1.209, 0.2739), (-0.3397, 0.1219, -2.429), (-2.676, 1.027, -0.2514), (-0.7614, -0.1475, 4.758), (-2.586, 0.8082, -0.8296), (-1.326, 0.2244, 3.9), (-2.311, 0.6274, -1.346), (-2.277, 1.101, 2.912), (-1.969, 0.5703, -1.708), (-2.642, 1.292, 1.995), (-0.8974, 0.2619, 4.633), (-1.75, 1.187, 3.573), (-2.467, 1.956, 2.723), (-2.554, 2.077, 1.862), (-2.472, 2.034, 1.128), (-2.331, 1.943, 0.5794), (-2.134, 1.828, 0.1073), (-1.904, 1.643, -0.3846), (-1.713, 1.408, -0.8737), (-1.549, 1.224, -1.328), (-1.344, 1.098, -1.727), (-1.064, 0.8972, -2.004), (-0.732, 0.628, -2.165), (-0.4074, 0.3671, -2.351), (-1.241, 0.4529, 4.043), (-0.6875, -0.01888, 4.824), (-1.837, 1.085, -1.165), (-2.044, 1.305, -0.6879), (-2.301, 1.55, 3.096), (-1.619, 0.9688, -1.578), (-2.636, 1.821, 2.228), (-1.334, 0.8577, -1.889), (-2.644, 1.793, 1.379), (-0.9839, 0.6463, -2.065), (-2.554, 1.765, 0.8004), (-0.6201, 0.4258, -2.219), (-2.43, 1.687, 0.331), (-0.2909, 0.1977, -2.448), (-2.249, 1.532, -0.1591), (-0.7585, 0.4007, 4.691), (-1.538, 1.373, 3.661), (-2.264, 2.299, 2.76), (-2.264, 2.465, 1.924), (-2.111, 2.356, 1.202), (-1.916, 2.199, 0.602), (-1.625, 2.106, 0.08759), (-1.397, 2.011, -0.3758), (-1.286, 1.82, -0.8032), (-1.206, 1.597, -1.29), (-1.066, 1.423, -1.775), (-0.8315, 1.161, -2.09), (-0.561, 0.7985, -2.255), (-0.3046, 0.457, -2.409), (-2.242, 2.13, 0.8621), (-2.352, 2.266, 1.48), (-0.4941, 0.5529, -2.276), (-0.7937, 0.8762, -2.142), (-2.034, 2.036, 0.3478), (-0.2282, 0.2641, -2.477), (-1.738, 1.921, -0.1449), (-0.5981, 0.09114, 4.863), (-1.53, 1.742, -0.6065), (-1.09, 0.6305, 4.151), (-1.421, 1.498, -1.042), (-2.157, 1.877, 3.19), (-1.305, 1.341, -1.544), (-2.462, 2.268, 2.314), (-1.086, 1.189, -1.94), (-0.5899, 0.5185, 4.725), (-1.202, 1.476, 3.697), (-1.881, 2.539, 2.738), (-1.79, 2.677, 1.878), (-1.61, 2.446, 1.175), (-1.328, 2.205, 0.5423), (-1.037, 2.188, 0.03603), (-0.9362, 2.218, -0.3902), (-0.8893, 2.076, -0.7695), (-0.841, 1.834, -1.256), (-0.7359, 1.631, -1.801), (-0.5655, 1.358, -2.185), (-0.3626, 0.9379, -2.37), (-0.1857, 0.5297, -2.482), (-1.052, 1.825, -0.9825), (-1.111, 2.072, -0.5843), (-1.887, 2.101, 3.245), (-0.8758, 0.7767, 4.23), (-0.9795, 1.611, -1.551), (-2.115, 2.589, 2.281), (-0.811, 1.446, -2.01), (-1.945, 2.544, 1.524), (-0.5749, 1.075, -2.253), (-1.81, 2.275, 0.8753), (-0.3429, 0.6614, -2.364), (-1.5, 2.174, 0.3122), (-0.1543, 0.3192, -2.514), (-1.219, 2.162, -0.1777), (-0.4936, 0.1795, 4.884), (-0.3767, 0.6366, 4.735), (-0.677, 1.576, 3.606), (-1.059, 2.595, 2.561), (-0.9191, 2.641, 1.639), (-0.7512, 2.285, 0.9918), (-0.5536, 2.073, 0.4568), (-0.4889, 2.216, 0.01563), (-0.4976, 2.296, -0.3765), (-0.4881, 2.182, -0.7378), (-0.4543, 1.941, -1.225), (-0.3807, 1.749, -1.838), (-0.2706, 1.484, -2.276), (-0.1479, 1.029, -2.476), (-0.0592, 0.5807, -2.555), (-0.1774, 0.7446, -2.467), (-0.3323, 1.218, -2.368), (-0.8199, 2.143, 0.2516), (-1.116, 2.174, 0.7776), (-0.0729, 0.3601, -2.555), (-0.7302, 2.279, -0.1952), (-0.3687, 0.253, 4.893), (-0.7044, 2.237, -0.5698), (-0.5979, 0.9354, 4.282), (-0.6701, 2.022, -0.9364), (-1.394, 2.216, 3.239), (-0.6138, 1.757, -1.542), (-1.442, 2.742, 2.116), (-0.5026, 1.619, -2.078), (-1.309, 2.588, 1.429), (-0.01319, 1.991, -1.269), (0.03234, 1.829, -1.945), (0.06966, 0.6075, -2.62), (-0.2059, 1.836, -1.584), (-0.2557, 2.102, -0.9206), (-0.1523, 1.728, -2.163), (-0.006699, 0.7984, -2.559), (0.012, 0.384, -2.6), (-0.1537, 0.003748, 4.886), (-0.04357, 2.216, -0.7311), (0.04939, 1.554, -2.38), (0.07174, 1.078, -2.572), (0.03358, 0.1645, -2.612), (-0.06924, 0.02215, 4.879), (0.07457, 0.1621, -2.631), (0.2443, 1.904, -1.716), (0.1883, 2.125, -0.9631), (0.2201, 1.778, -2.264), (0.1632, 0.8201, -2.634), (0.09654, 0.3899, -2.642), (0.006353, 0.01868, 4.866), (0.1131, 0.1507, -2.646), (0.06774, -0.006213, 4.845), (0.1478, 0.1312, -2.657), (0.1146, -0.05029, 4.818), (0.1772, 0.1047, -2.663), (0.15, -0.1121, 4.782), (0.2001, 0.0727, -2.664), (0.1761, -0.183, 4.737), (0.2155, 0.03665, -2.66), (0.1917, -0.2526, 4.687), (0.2232, -0.001906, -2.651), (0.1964, -0.3161, 4.639), (0.223, -0.04149, -2.637), (0.1913, -0.3736, 4.594), (0.2149, -0.08077, -2.621), (0.1775, -0.4249, 4.554), (0.1995, -0.1188, -2.603), (0.1521, -0.4704, 4.521), (0.1772, -0.1551, -2.584), (0.1109, -0.5108, 4.495), (0.1489, -0.1887, -2.565), (0.05198, -0.5462, 4.477), (-0.02115, -0.5763, 4.464), (0.07868, -0.2439, -2.529), (-0.09987, -0.6003, 4.453), (0.03974, -0.262, -2.515), (-0.1774, -0.6177, 4.445), (0.0003031, -0.2713, -2.505), (-0.251, -0.6282, 4.442), (-0.03861, -0.2715, -2.501), (-0.3182, -0.6287, 4.451), (-0.07586, -0.263, -2.501), (-0.3792, -0.6162, 4.474), (-0.1099, -0.2465, -2.503), (-0.1392, -0.2229, -2.506), (-0.4733, -0.5575, 4.548), (-0.1626, -0.1932, -2.508), (-0.5013, -0.515, 4.595), (-0.1793, -0.1583, -2.51), (-0.5158, -0.4651, 4.647), (-0.1887, -0.119, -2.51), (-0.5168, -0.4083, 4.702), (-0.1903, -0.07575, -2.51), (-0.5045, -0.3449, 4.755), (-0.1842, -0.03046, -2.511), (-0.4801, -0.2768, 4.801), (-0.1704, 0.01368, -2.514), (-0.4462, -0.2086, 4.838), (-0.1493, 0.05403, -2.523), (-0.4053, -0.1482, 4.862), (-0.1215, 0.08939, -2.536), (-0.358, -0.1002, 4.876), (-0.08771, 0.1192, -2.552), (-0.3023, -0.06122, 4.883), (-0.04934, 0.1426, -2.571), (-0.2345, -0.0268, 4.886), (-0.008298, 0.158, -2.592), (-0.4227, 2.642, 1.786), (-0.4965, 2.157, 2.936), (-0.3465, 2.404, 1.194), (-0.07242, 1.302, -2.475), (-0.2851, 2.031, 0.6819), (-0.2524, 2.187, 0.2307), (-0.2703, 2.326, -0.1854), (-0.2192, 0.3165, 4.887), (-0.2738, 2.298, -0.5506), (-0.2624, 1.117, 4.255), (-0.3632, 1.62, 3.521), (-0.266, 2.198, -0.7313), (-0.2574, 0.689, 4.729), (-0.2722, 2.311, -0.3676), (-0.2595, 2.25, 0.02129), (0.005498, 0.5944, -2.588), (-0.2635, 2.096, 0.4506), (-0.0375, 1.054, -2.525), (-0.3125, 2.22, 0.9318), (-0.1097, 1.52, -2.329), (-0.3806, 2.541, 1.496), (-0.1748, 1.788, -1.888), (-0.4581, 2.499, 2.362), (-0.2353, 1.963, -1.239), (-1.224, 2.388, 1.096), (-0.4178, 1.42, -2.228), (-1.406, 2.693, 1.792), (-0.5585, 1.688, -1.813), (-1.53, 2.601, 2.697), (-0.6464, 1.886, -1.235), (-0.9458, 1.513, 3.68), (-0.6867, 2.129, -0.751), (-0.4833, 0.577, 4.738), (-0.7141, 2.256, -0.3827), (-0.7538, 2.196, 0.02558), (-0.1222, 0.5555, -2.519), (-0.942, 2.137, 0.4968), (-0.2545, 0.9839, -2.423), (-0.6743, 0.4594, 4.714), (-1.156, 2.112, -0.3811), (-1.33, 2.149, 0.06168), (-0.2449, 0.4936, -2.445), (-1.649, 2.218, 0.5758), (-0.4602, 0.869, -2.311), (-1.889, 2.415, 1.195), (-0.6956, 1.26, -2.133), (-2.059, 2.588, 1.913), (-0.8992, 1.527, -1.782), (-2.103, 2.43, 2.759), (-1.021, 1.716, -1.27), (-1.376, 1.42, 3.694), (-1.08, 1.948, -0.7834), (-0.9457, 1.03, -2.042), (-2.43, 2.282, 1.899), (-1.201, 1.263, -1.747), (-2.384, 2.136, 2.749), (-1.362, 1.414, -1.301), (-1.651, 1.28, 3.626), (-1.472, 1.617, -0.8262), (-0.8284, 0.3308, 4.668), (-1.626, 1.826, -0.3764), (-1.884, 1.976, 0.09919), (-0.3559, 0.412, -2.379), (-2.14, 2.083, 0.5945), (-0.6452, 0.7137, -2.207), (-2.311, 2.208, 1.171), (-2.156, 1.422, -0.4204), (-2.342, 1.613, 0.09191), (-0.4485, 0.3154, -2.331), (-2.499, 1.729, 0.562), (-0.802, 0.534, -2.136), (-2.61, 1.787, 1.087), (-1.165, 0.7493, -1.981), (-2.649, 1.818, 1.798), (-1.476, 0.9108, -1.738), (-2.524, 1.735, 2.652), (-1.722, 1.017, -1.384), (-1.789, 1.03, 3.514), (-1.942, 1.183, -0.9434), (-0.9525, 0.1755, 4.596), (-2.709, 1.282, 1.631), (-1.784, 0.5358, -1.835), (-2.496, 1.235, 2.423), (-2.126, 0.5853, -1.545), (-1.751, 0.642, 3.347), (-2.475, 0.7015, -1.117), (-1.045, -0.006074, 4.482), (-2.64, 0.9189, -0.532), (-2.704, 1.125, 0.02011), (-0.5192, 0.2074, -2.301), (-2.762, 1.25, 0.5149), (-0.9311, 0.3442, -2.107), (-2.79, 1.284, 1.02), (-1.383, 0.4542, -2.0), (-3.052, 0.5657, -0.1212), (-0.5662, 0.09027, -2.287), (-2.976, 0.7192, 0.4412), (-1.026, 0.1506, -2.113), (-2.883, 0.7879, 0.9898), (-1.55, 0.1741, -2.054), (-2.687, 0.786, 1.516), (-2.01, 0.1828, -1.916), (-2.27, 0.6543, 2.17), (-2.439, 0.1544, -1.651), (-1.605, 0.2047, 3.152), (-2.853, 0.2066, -1.217), (-1.105, -0.1906, 4.316), (-3.045, 0.3797, -0.6732), (-2.107, -0.1755, -1.957), (-1.992, 0.102, 2.07), (-2.58, -0.2972, -1.69), (-1.518, -0.1401, 3.014), (-3.04, -0.3177, -1.272), (-1.129, -0.3567, 4.127), (-3.286, -0.1959, -0.7776), (-3.354, -0.05726, -0.2666), (-0.5902, -0.0337, -2.287), (-3.255, 0.07003, 0.2944), (-1.073, -0.0453, -2.133), (-2.975, 0.1894, 0.9022), (-1.623, -0.09913, -2.092), (-2.591, 0.2365, 1.447), (-3.452, -0.7998, -0.3555), (-0.592, -0.1573, -2.295), (-3.431, -0.7101, 0.1423), (-1.072, -0.235, -2.147), (-3.164, -0.6068, 0.7222), (-1.618, -0.3584, -2.106), (-2.554, -0.4376, 1.364), (-2.098, -0.5174, -1.973), (-1.83, -0.3224, 2.066), (-2.564, -0.7598, -1.704), (-1.469, -0.3936, 2.935), (-3.011, -0.9188, -1.288), (-1.112, -0.5045, 3.951), (-3.312, -0.8837, -0.8209), (-1.716, -0.6521, 2.082), (-2.457, -1.164, -1.672), (-1.388, -0.6104, 2.886), (-2.809, -1.467, -1.233), (-1.055, -0.6364, 3.8), (-3.067, -1.555, -0.7901), (-3.223, -1.534, -0.356), (-0.5716, -0.273, -2.299), (-3.244, -1.485, 0.08369), (-1.032, -0.4097, -2.136), (-3.064, -1.402, 0.6226), (-1.562, -0.5961, -2.083), (-2.478, -1.086, 1.304), (-2.028, -0.8277, -1.955), (-2.858, -2.009, 0.07104), (-0.9544, -0.564, -2.096), (-2.711, -1.896, 0.6045), (-1.456, -0.8031, -2.019), (-2.242, -1.5, 1.294), (-1.901, -1.095, -1.893), (-1.558, -0.9313, 2.068), (-2.286, -1.477, -1.598), (-1.262, -0.8024, 2.83), (-2.573, -1.808, -1.167), (-0.967, -0.7513, 3.669), (-2.764, -1.964, -0.7429), (-2.861, -2.02, -0.3325), (-0.529, -0.3775, -2.292), (-1.088, -0.9657, 2.717), (-2.267, -2.06, -1.094), (-0.85, -0.8493, 3.541), (-2.416, -2.241, -0.6931), (-2.489, -2.307, -0.3039), (-0.4644, -0.4675, -2.272), (-2.472, -2.287, 0.08532), (-0.8325, -0.6887, -2.023), (-2.328, -2.151, 0.6369), (-1.279, -0.9618, -1.907), (-1.909, -1.73, 1.314), (-1.685, -1.307, -1.779), (-1.346, -1.166, 1.995), (-2.028, -1.72, -1.492), (-0.6663, -0.7763, -1.918), (-1.874, -2.255, 0.7245), (-1.024, -1.057, -1.737), (-1.501, -1.832, 1.364), (-1.364, -1.424, -1.602), (-1.091, -1.357, 1.899), (-1.648, -1.86, -1.346), (-0.8754, -1.11, 2.565), (-1.828, -2.214, -0.9964), (-0.7006, -0.927, 3.403), (-1.933, -2.411, -0.636), (-1.999, -2.474, -0.2799), (-0.3805, -0.5383, -2.242), (-2.013, -2.431, 0.1276), (-1.28, -2.176, -0.8783), (-0.5234, -0.9764, 3.262), (-1.358, -2.391, -0.5577), (-1.412, -2.46, -0.2041), (-0.2836, -0.5878, -2.21), (-1.436, -2.414, 0.2464), (-0.4783, -0.8295, -1.813), (-1.314, -2.205, 0.8522), (-0.7108, -1.083, -1.539), (-1.058, -1.855, 1.414), (-0.9422, -1.412, -1.37), (-0.7989, -1.508, 1.836), (-1.149, -1.817, -1.159), (-0.6383, -1.24, 2.431), (-0.7279, -2.096, 0.9741), (-0.4149, -1.081, -1.41), (-0.6152, -1.871, 1.455), (-0.5266, -1.342, -1.186), (-0.4868, -1.626, 1.811), (-0.6301, -1.66, -0.974), (-0.3933, -1.338, 2.339), (-0.7183, -1.988, -0.74), (-0.3363, -0.9982, 3.144), (-0.7834, -2.222, -0.4377), (-0.807, -2.308, -0.05258), (-0.18, -0.6161, -2.187), (-0.7962, -2.263, 0.4236), (-0.2947, -0.8596, -1.749), (-0.1453, -1.009, 3.08), (-0.297, -2.053, -0.3334), (-0.3046, -2.182, 0.06738), (-0.07275, -0.6251, -2.179), (-0.283, -2.187, 0.5375), (-0.1198, -0.8725, -1.729), (-0.2334, -2.113, 1.058), (-0.1638, -1.08, -1.368), (-0.1844, -1.99, 1.512), (-0.2012, -1.31, -1.113), (-0.1462, -1.771, 1.845), (-0.2342, -1.583, -0.8871), (-0.1311, -1.434, 2.32), (-0.2667, -1.844, -0.6477), (0.06385, -1.078, -1.38), (0.3753, -2.399, 1.667), (0.07337, -1.301, -1.11), (0.3297, -2.114, 1.999), (0.08084, -1.544, -0.865), (0.1957, -1.561, 2.401), (0.08664, -1.75, -0.6074), (0.05792, -1.013, 3.087), (0.08971, -1.901, -0.2812), (0.09484, -2.03, 0.1122), (0.03713, -0.6142, -2.19), (0.1363, -2.135, 0.5834), (0.05133, -0.8663, -1.74), (0.267, -2.317, 1.155), (0.4302, -1.727, -0.2542), (0.457, -1.81, 0.1193), (0.149, -0.5814, -2.219), (0.5865, -2.073, 0.5991), (0.2264, -0.8348, -1.781), (0.9452, -2.747, 1.316), (0.2922, -1.063, -1.437), (1.095, -3.014, 1.969), (0.3397, -1.286, -1.16), (0.9839, -2.679, 2.328), (0.3729, -1.489, -0.8775), (0.6546, -1.836, 2.645), (0.4031, -1.641, -0.5877), (0.2708, -0.9964, 3.158), (1.64, -3.139, 2.111), (0.6593, -1.273, -1.303), (1.5, -2.799, 2.545), (0.7208, -1.459, -0.9643), (1.057, -1.925, 2.856), (0.7764, -1.576, -0.6122), (0.4791, -0.9529, 3.263), (0.8207, -1.62, -0.2582), (0.8595, -1.663, 0.1023), (0.2615, -0.5268, -2.268), (1.088, -2.025, 0.5823), (0.4155, -0.7714, -1.869), (1.583, -2.958, 1.419), (0.5556, -1.028, -1.567), (1.348, -1.622, 0.07385), (0.3701, -0.4512, -2.332), (1.576, -1.912, 0.5375), (0.6148, -0.6694, -2.002), (2.034, -2.739, 1.353), (0.8465, -0.9473, -1.753), (2.104, -2.931, 2.106), (1.033, -1.232, -1.52), (1.925, -2.603, 2.649), (1.14, -1.432, -1.131), (1.346, -1.752, 2.981), (1.207, -1.533, -0.6914), (0.6507, -0.8714, 3.368), (1.273, -1.573, -0.2996), (2.191, -2.246, 2.681), (1.509, -1.278, -1.274), (1.507, -1.447, 3.036), (1.569, -1.359, -0.7658), (0.7626, -0.7563, 3.46), (1.651, -1.404, -0.3339), (1.77, -1.484, 0.0581), (0.4667, -0.3585, -2.403), (1.971, -1.7, 0.4987), (0.7927, -0.5267, -2.134), (2.352, -2.296, 1.213), (1.104, -0.7876, -1.916), (2.423, -2.507, 1.985), (1.358, -1.083, -1.686), (0.5439, -0.2559, -2.471), (2.215, -1.365, 0.4752), (0.9271, -0.354, -2.247), (2.537, -1.726, 1.072), (1.296, -0.5556, -2.041), (2.63, -1.982, 1.866), (1.582, -0.8158, -1.781), (2.336, -1.77, 2.607), (1.74, -0.9802, -1.336), (1.604, -1.135, 3.044), (1.785, -1.041, -0.7928), (0.8274, -0.623, 3.554), (1.865, -1.091, -0.3349), (2.014, -1.188, 0.05751), (1.847, -0.5832, -1.353), (1.633, -0.8121, 3.006), (1.867, -0.6336, -0.7825), (0.8602, -0.4741, 3.665), (1.945, -0.6997, -0.318), (2.141, -0.7964, 0.06811), (0.5986, -0.1477, -2.535), (2.356, -0.9106, 0.4663), (1.018, -0.1685, -2.349), (2.618, -1.106, 0.9866), (1.427, -0.287, -2.148), (2.697, -1.253, 1.686), (1.722, -0.4718, -1.856), (2.334, -1.157, 2.414), (2.396, -0.4227, 0.4702), (1.068, 0.02265, -2.436), (2.572, -0.5048, 0.9537), (1.501, -0.006729, -2.227), (2.614, -0.5552, 1.559), (1.812, -0.0928, -1.916), (2.273, -0.5837, 2.283), (1.923, -0.1401, -1.387), (1.561, -0.4551, 2.964), (1.922, -0.19, -0.7904), (0.8683, -0.3124, 3.806), (1.981, -0.264, -0.313), (2.178, -0.3419, 0.07731), (0.6312, -0.03428, -2.592), (1.436, -0.07689, 2.999), (1.974, 0.2128, -0.8352), (0.8504, -0.1401, 3.976), (1.981, 0.15, -0.3377), (2.102, 0.0944, 0.07052), (0.6426, 0.08306, -2.644), (2.298, 0.04462, 0.4809), (1.081, 0.2193, -2.508), (2.449, 0.04455, 0.9664), (1.528, 0.2812, -2.29), (2.467, 0.06928, 1.526), (1.856, 0.273, -1.956), (2.117, -0.008729, 2.17), (1.981, 0.261, -1.431), (1.06, 0.4173, -2.57), (2.339, 0.5862, 0.981), (1.485, 0.5673, -2.346), (2.389, 0.6684, 1.557), (1.803, 0.618, -1.994), (2.055, 0.6005, 2.194), (1.937, 0.6195, -1.476), (1.396, 0.3203, 3.116), (1.934, 0.5776, -0.8999), (0.8072, 0.0495, 4.147), (1.898, 0.5273, -0.3825), (1.945, 0.503, 0.05503), (0.6328, 0.2007, -2.687), (2.122, 0.5129, 0.4814), (1.789, 0.9471, -0.9535), (0.7416, 0.2585, 4.29), (1.767, 0.9164, -0.4154), (1.836, 0.9389, 0.05009), (0.6009, 0.3129, -2.718), (2.031, 1.045, 0.4945), (1.002, 0.6063, -2.623), (2.264, 1.191, 1.014), (1.373, 0.8327, -2.397), (2.369, 1.336, 1.664), (1.648, 0.9426, -2.04), (2.066, 1.266, 2.322), (1.78, 0.974, -1.53), (1.379, 0.7839, 3.199), (2.246, 1.91, 1.105), (1.226, 1.08, -2.455), (2.326, 2.066, 1.814), (1.456, 1.249, -2.089), (2.002, 1.899, 2.487), (1.584, 1.318, -1.565), (1.31, 1.234, 3.228), (1.624, 1.337, -0.9736), (0.658, 0.4717, 4.392), (1.666, 1.367, -0.4219), (1.812, 1.465, 0.0698), (0.5456, 0.4131, -2.736), (2.028, 1.675, 0.5431), (0.9065, 0.7756, -2.669), (0.5473, 0.6451, 4.462), (1.463, 1.826, -0.4148), (1.627, 1.95, 0.0846), (0.4675, 0.4959, -2.739), (1.82, 2.175, 0.5958), (0.7709, 0.9148, -2.7), (1.98, 2.459, 1.174), (1.038, 1.296, -2.508), (2.022, 2.564, 1.852), (1.244, 1.535, -2.148), (1.775, 2.324, 2.568), (1.356, 1.645, -1.581), (1.161, 1.549, 3.251), (1.4, 1.731, -0.9553), (1.62, 2.829, 1.786), (0.9568, 1.741, -2.159), (1.467, 2.553, 2.534), (1.032, 1.895, -1.551), (0.9392, 1.718, 3.268), (1.038, 2.03, -0.8998), (0.3981, 0.7529, 4.527), (1.074, 2.141, -0.4087), (1.191, 2.224, 0.06987), (0.3687, 0.5578, -2.724), (1.386, 2.429, 0.6072), (0.5965, 1.017, -2.703), (1.546, 2.718, 1.174), (0.7946, 1.455, -2.524), (0.6743, 2.325, 0.04521), (0.2549, 0.5957, -2.692), (0.8117, 2.439, 0.5539), (0.3939, 1.073, -2.673), (1.005, 2.712, 1.089), (0.5135, 1.544, -2.495), (1.115, 2.9, 1.634), (0.6175, 1.84, -2.103), (1.046, 2.642, 2.409), (0.6461, 2.012, -1.461), (0.6313, 1.771, 3.297), (0.6195, 2.171, -0.8192), (0.2078, 0.7961, 4.601), (0.63, 2.282, -0.3954), (0.1813, 2.211, -0.7536), (-0.01893, 0.771, 4.678), (0.1787, 2.321, -0.3704), (0.1873, 2.318, 0.03212), (0.1325, 0.6079, -2.647), (0.2487, 2.265, 0.4808), (0.18, 1.084, -2.612), (0.3791, 2.441, 0.9641), (0.2081, 1.562, -2.426), (0.4559, 2.723, 1.474), (0.2386, 1.849, -2.007), (0.4494, 2.557, 2.249), (0.2147, 2.012, -1.331), (0.2034, 1.729, 3.361)], [], [(1921, 505, 11, 491), (1920, 1402, 19, 499), (1919, 504, 12, 492), (1918, 1401, 20, 500), (1917, 506, 13, 493), (1916, 1403, 21, 501), (1915, 507, 14, 494), (1914, 508, 22, 502), (1913, 509, 15, 495), (1912, 1404, 23, 503), (1911, 510, 16, 496), (0, 1394, 512), (205, 1398, 1400), (1910, 511, 17, 497), (1909, 512, 10, 490), (1908, 513, 18, 498), (1907, 529, 32, 521), (1906, 531, 25, 514), (1905, 528, 33, 522), (1904, 530, 26, 515), (1903, 532, 34, 523), (1902, 533, 27, 516), (1901, 534, 35, 524), (1900, 535, 28, 517), (1899, 536, 36, 525), (1898, 537, 29, 518), (1897, 538, 37, 526), (1896, 539, 30, 519), (1895, 540, 38, 527), (1894, 541, 31, 520), (10, 1399, 531), (205, 1400, 1407), (1893, 558, 51, 554), (1892, 560, 44, 547), (1891, 557, 52, 555), (1890, 559, 45, 548), (1889, 561, 53, 556), (1888, 562, 46, 549), (25, 1406, 565), (205, 1407, 1409), (1887, 564, 47, 550), (1886, 565, 40, 543), (1885, 566, 48, 551), (1884, 567, 41, 544), (1883, 568, 49, 552), (1882, 569, 42, 545), (1881, 570, 50, 553), (1880, 571, 43, 546), (1879, 587, 63, 580), (1878, 589, 56, 573), (1877, 586, 64, 581), (1876, 588, 57, 574), (1875, 590, 65, 582), (1874, 591, 58, 575), (1873, 592, 66, 583), (1872, 593, 59, 576), (1871, 594, 67, 584), (1870, 595, 60, 577), (1869, 596, 68, 585), (1868, 597, 61, 578), (40, 1408, 600), (205, 1409, 1411), (1867, 599, 62, 579), (1866, 600, 55, 572), (1865, 616, 82, 613), (1864, 618, 75, 606), (1863, 615, 83, 614), (1862, 617, 76, 607), (55, 1410, 621), (205, 1411, 1413), (1861, 620, 77, 608), (1860, 621, 70, 601), (1859, 622, 78, 609), (1858, 623, 71, 602), (1857, 624, 79, 610), (1856, 625, 72, 603), (1855, 626, 80, 611), (1854, 627, 73, 604), (1853, 628, 81, 612), (1852, 629, 74, 605), (1851, 645, 86, 631), (1850, 647, 94, 639), (1849, 644, 87, 632), (1848, 646, 95, 640), (1847, 648, 88, 633), (1846, 649, 96, 641), (1845, 650, 89, 634), (1844, 651, 97, 642), (1843, 652, 90, 635), (1842, 653, 98, 643), (1841, 654, 91, 636), (70, 1412, 657), (205, 1413, 1415), (1840, 656, 92, 637), (1839, 657, 85, 630), (1838, 658, 93, 638), (1837, 674, 105, 664), (1836, 676, 113, 672), (1835, 673, 106, 665), (85, 1414, 678), (205, 1415, 1417), (1834, 677, 107, 666), (1833, 678, 100, 659), (1832, 679, 108, 667), (1831, 680, 101, 660), (1830, 681, 109, 668), (1829, 682, 102, 661), (1828, 683, 110, 669), (1827, 684, 103, 662), (1826, 685, 111, 670), (1825, 686, 104, 663), (1824, 687, 112, 671), (1823, 703, 124, 697), (1822, 705, 117, 690), (1821, 702, 125, 698), (1820, 704, 118, 691), (1819, 706, 126, 699), (1818, 707, 119, 692), (1817, 708, 127, 700), (1816, 709, 120, 693), (1815, 710, 128, 701), (1814, 711, 121, 694), (100, 1416, 714), (205, 1417, 1419), (1813, 713, 122, 695), (1812, 714, 115, 688), (1811, 715, 123, 696), (1810, 716, 116, 689), (1809, 732, 143, 730), (1808, 734, 136, 723), (115, 1418, 735), (205, 1419, 1421), (1807, 733, 137, 724), (1806, 735, 130, 717), (1805, 736, 138, 725), (1804, 737, 131, 718), (1803, 738, 139, 726), (1802, 739, 132, 719), (1801, 740, 140, 727), (1800, 741, 133, 720), (1799, 742, 141, 728), (1798, 743, 134, 721), (1797, 744, 142, 729), (1796, 745, 135, 722), (1795, 761, 147, 748), (1794, 763, 155, 756), (1793, 760, 148, 749), (1792, 762, 156, 757), (1791, 764, 149, 750), (1790, 765, 157, 758), (1789, 766, 150, 751), (1788, 767, 158, 759), (1787, 768, 151, 752), (130, 1420, 771), (205, 1421, 1423), (1786, 770, 152, 753), (1785, 771, 145, 746), (1784, 772, 153, 754), (1783, 773, 146, 747), (1782, 774, 154, 755), (1781, 790, 166, 781), (145, 1422, 791), (205, 1423, 1425), (1780, 789, 167, 782), (1779, 791, 160, 775), (1778, 793, 168, 783), (1777, 794, 161, 776), (1776, 795, 169, 784), (1775, 796, 162, 777), (1774, 797, 170, 785), (1773, 798, 163, 778), (1772, 799, 171, 786), (1771, 800, 164, 779), (1770, 801, 172, 787), (1769, 802, 165, 780), (1768, 803, 173, 788), (1767, 819, 185, 814), (1766, 821, 178, 807), (1765, 818, 186, 815), (1764, 820, 179, 808), (1763, 822, 187, 816), (1762, 823, 180, 809), (1761, 824, 188, 817), (1760, 825, 181, 810), (160, 1424, 828), (205, 1425, 1427), (1759, 827, 182, 811), (1758, 828, 175, 804), (1757, 829, 183, 812), (1756, 830, 176, 805), (1755, 831, 184, 813), (1754, 832, 177, 806), (205, 1427, 847), (1753, 850, 197, 840), (1752, 852, 190, 833), (1751, 849, 198, 841), (1750, 851, 191, 834), (1749, 853, 199, 842), (1748, 854, 192, 835), (1747, 855, 200, 843), (1746, 856, 193, 836), (1745, 857, 201, 844), (1744, 858, 194, 837), (1743, 859, 202, 845), (1742, 860, 195, 838), (1741, 861, 203, 846), (1740, 862, 196, 839), (175, 1426, 852), (1739, 878, 217, 874), (1738, 880, 210, 867), (1737, 877, 218, 875), (1736, 879, 211, 868), (1735, 881, 219, 876), (1734, 882, 212, 869), (190, 1428, 885), (205, 847, 1430), (1733, 884, 213, 870), (1732, 885, 206, 863), (1731, 886, 214, 871), (1730, 887, 207, 864), (1729, 888, 215, 872), (1728, 889, 208, 865), (1727, 890, 216, 873), (1726, 891, 209, 866), (1725, 907, 221, 892), (1724, 909, 229, 900), (1723, 906, 222, 893), (1722, 908, 230, 901), (1721, 910, 223, 894), (1720, 911, 231, 902), (1719, 912, 224, 895), (1718, 913, 232, 903), (1717, 914, 225, 896), (1716, 915, 233, 904), (1715, 916, 226, 897), (1714, 917, 234, 905), (1713, 918, 227, 898), (206, 1429, 907), (205, 1430, 1432), (1712, 920, 228, 899), (1711, 936, 240, 925), (1710, 938, 248, 933), (1709, 935, 241, 926), (1708, 937, 249, 934), (1707, 939, 242, 927), (221, 1431, 942), (205, 1432, 1434), (1706, 941, 243, 928), (1705, 942, 236, 921), (1704, 943, 244, 929), (1703, 944, 237, 922), (1702, 945, 245, 930), (1701, 946, 238, 923), (1700, 947, 246, 931), (1699, 948, 239, 924), (1698, 949, 247, 932), (1697, 965, 259, 958), (1696, 967, 252, 951), (1695, 964, 260, 959), (1694, 966, 253, 952), (1693, 968, 261, 960), (1692, 969, 254, 953), (1691, 970, 262, 961), (1690, 971, 255, 954), (1689, 972, 263, 962), (1688, 973, 256, 955), (1687, 974, 264, 963), (1686, 975, 257, 956), (236, 1433, 978), (205, 1434, 1436), (1685, 977, 258, 957), (1684, 978, 251, 950), (1683, 994, 278, 991), (1682, 996, 271, 984), (1681, 993, 279, 992), (1680, 995, 272, 985), (251, 1435, 999), (205, 1436, 1438), (1679, 998, 273, 986), (1678, 999, 266, 979), (1677, 1000, 274, 987), (1676, 1001, 267, 980), (1675, 1002, 275, 988), (1674, 1003, 268, 981), (1673, 1004, 276, 989), (1672, 1005, 269, 982), (1671, 1006, 277, 990), (1670, 1007, 270, 983), (1669, 1023, 282, 1009), (1668, 1025, 290, 1017), (1667, 1022, 283, 1010), (1666, 1024, 291, 1018), (1665, 1026, 284, 1011), (1664, 1027, 292, 1019), (1663, 1028, 285, 1012), (1662, 1029, 293, 1020), (1661, 1030, 286, 1013), (1660, 1031, 294, 1021), (1659, 1032, 287, 1014), (266, 1437, 1035), (205, 1438, 1440), (1658, 1034, 288, 1015), (1657, 1035, 281, 1008), (1656, 1036, 289, 1016), (1655, 1053, 302, 1043), (1654, 1055, 310, 1051), (1653, 1052, 303, 1044), (281, 1439, 1057), (205, 1440, 1441), (1652, 1056, 304, 1045), (1651, 1057, 297, 1038), (1650, 1058, 305, 1046), (1649, 1059, 298, 1039), (1648, 1060, 306, 1047), (1647, 1061, 299, 1040), (1646, 1062, 307, 1048), (1645, 1063, 300, 1041), (1644, 1064, 308, 1049), (1643, 1065, 301, 1042), (1642, 1066, 309, 1050), (1641, 1082, 321, 1076), (1640, 1084, 314, 1069), (1639, 1081, 322, 1077), (1638, 1083, 315, 1070), (1637, 1085, 323, 1078), (1636, 1086, 316, 1071), (1635, 1087, 324, 1079), (1634, 1088, 317, 1072), (1633, 1089, 325, 1080), (1632, 1090, 318, 1073), (297, 1037, 1093), (205, 1441, 1443), (1631, 1092, 319, 1074), (1630, 1093, 312, 1067), (1629, 1094, 320, 1075), (1628, 1095, 313, 1068), (1627, 1111, 340, 1109), (1626, 1113, 333, 1102), (312, 1442, 1114), (205, 1443, 1445), (1625, 1112, 334, 1103), (1624, 1114, 327, 1096), (1623, 1115, 335, 1104), (1622, 1116, 328, 1097), (1621, 1117, 336, 1105), (1620, 1118, 329, 1098), (1619, 1119, 337, 1106), (1618, 1120, 330, 1099), (1617, 1121, 338, 1107), (1616, 1122, 331, 1100), (1615, 1123, 339, 1108), (1614, 1124, 332, 1101), (1613, 1140, 352, 1135), (1612, 1142, 345, 1128), (1611, 1139, 353, 1136), (1610, 1141, 346, 1129), (1609, 1143, 354, 1137), (1608, 1144, 347, 1130), (1607, 1145, 355, 1138), (1606, 1146, 348, 1131), (327, 1444, 1149), (205, 1445, 1447), (1605, 1148, 349, 1132), (1604, 1149, 342, 1125), (1603, 1150, 350, 1133), (1602, 1151, 343, 1126), (1601, 1152, 351, 1134), (1600, 1153, 344, 1127), (342, 1446, 1168), (205, 1447, 1449), (1599, 1171, 364, 1161), (1598, 1168, 357, 1154), (1597, 1170, 365, 1162), (1596, 1172, 358, 1155), (1595, 1173, 366, 1163), (1594, 1174, 359, 1156), (1593, 1175, 367, 1164), (1592, 1176, 360, 1157), (1591, 1177, 368, 1165), (1590, 1178, 361, 1158), (1589, 1179, 369, 1166), (1588, 1180, 362, 1159), (1587, 1181, 370, 1167), (1586, 1182, 363, 1160), (1585, 1198, 375, 1186), (1584, 1200, 383, 1194), (1583, 1197, 376, 1187), (1582, 1199, 384, 1195), (1581, 1201, 377, 1188), (1580, 1202, 385, 1196), (1579, 1203, 378, 1189), (357, 1448, 1206), (205, 1449, 1451), (1578, 1205, 379, 1190), (1577, 1206, 372, 1183), (1576, 1207, 380, 1191), (1575, 1208, 373, 1184), (1574, 1209, 381, 1192), (1573, 1210, 374, 1185), (1572, 1211, 382, 1193), (1571, 1227, 394, 1219), (1570, 1229, 387, 1212), (1569, 1226, 395, 1220), (1568, 1228, 388, 1213), (1567, 1230, 396, 1221), (1566, 1231, 389, 1214), (1565, 1232, 397, 1222), (1564, 1233, 390, 1215), (1563, 1234, 398, 1223), (1562, 1235, 391, 1216), (1561, 1236, 399, 1224), (1560, 1237, 392, 1217), (1559, 1238, 400, 1225), (1558, 1239, 393, 1218), (372, 1450, 1229), (205, 1451, 1453), (1557, 1256, 413, 1252), (1556, 1258, 406, 1245), (1555, 1255, 414, 1253), (1554, 1257, 407, 1246), (1553, 1259, 415, 1254), (1552, 1260, 408, 1247), (387, 1452, 1263), (205, 1453, 1455), (1551, 1262, 409, 1248), (1550, 1263, 402, 1241), (1549, 1264, 410, 1249), (1548, 1265, 403, 1242), (1547, 1266, 411, 1250), (1546, 1267, 404, 1243), (1545, 1268, 412, 1251), (1544, 1269, 405, 1244), (1543, 1285, 417, 1270), (1542, 1287, 425, 1278), (1541, 1284, 418, 1271), (1540, 1286, 426, 1279), (1539, 1288, 419, 1272), (1538, 1289, 427, 1280), (1537, 1290, 420, 1273), (1536, 1291, 428, 1281), (1535, 1292, 421, 1274), (1534, 1293, 429, 1282), (1533, 1294, 422, 1275), (1532, 1295, 430, 1283), (1531, 1296, 423, 1276), (402, 1454, 1285), (205, 1455, 1457), (1530, 1298, 424, 1277), (1529, 1314, 436, 1303), (1528, 1316, 444, 1311), (1527, 1313, 437, 1304), (1526, 1315, 445, 1312), (1525, 1317, 438, 1305), (417, 1456, 1320), (205, 1457, 1459), (1524, 1319, 439, 1306), (1523, 1320, 432, 1299), (1522, 1321, 440, 1307), (1521, 1322, 433, 1300), (1520, 1323, 441, 1308), (1519, 1324, 434, 1301), (1518, 1325, 442, 1309), (1517, 1326, 435, 1302), (1516, 1327, 443, 1310), (1515, 1343, 455, 1336), (1514, 1345, 448, 1329), (1513, 1342, 456, 1337), (1512, 1344, 449, 1330), (1511, 1346, 457, 1338), (1510, 1347, 450, 1331), (1509, 1348, 458, 1339), (1508, 1349, 451, 1332), (1507, 1350, 459, 1340), (1506, 1351, 452, 1333), (1505, 1352, 460, 1341), (1504, 1353, 453, 1334), (432, 1458, 1356), (205, 1459, 1461), (1503, 1355, 454, 1335), (1502, 1356, 447, 1328), (1501, 1372, 474, 1369), (1500, 1374, 467, 1362), (1499, 1371, 475, 1370), (1498, 1373, 468, 1363), (447, 1460, 1377), (205, 1461, 1463), (1497, 1376, 469, 1364), (1496, 1377, 462, 1357), (1495, 1378, 470, 1365), (1494, 1379, 463, 1358), (1493, 1380, 471, 1366), (1492, 1381, 464, 1359), (1491, 1382, 472, 1367), (1490, 1383, 465, 1360), (1489, 1384, 473, 1368), (1488, 1385, 466, 1361), (1487, 1390, 477, 1386), (1486, 1465, 2, 484), (1485, 1389, 478, 1387), (1484, 1464, 3, 485), (1483, 1391, 479, 1396), (1482, 1466, 4, 486), (1481, 1467, 9, 1397), (1480, 1468, 5, 487), (1479, 1392, 480, 1388), (1478, 1469, 6, 488), (462, 1462, 1471), (205, 1463, 1398), (1477, 1470, 7, 489), (1476, 1471, 0, 482), (1475, 1472, 8, 1395), (1474, 1473, 1, 483), (1465, 1474, 483, 2), (464, 1358, 1474, 1465), (1358, 463, 1473, 1474), (1390, 1475, 1395, 477), (471, 1365, 1475, 1390), (1365, 470, 1472, 1475), (1473, 1476, 482, 1), (463, 1357, 1476, 1473), (1357, 462, 1471, 1476), (1472, 1477, 489, 8), (470, 1364, 1477, 1472), (1364, 469, 1470, 1477), (1398, 1393, 481), (1398, 1463, 1393), (1463, 476, 1393), (1471, 1394, 0), (1471, 1462, 1394), (1462, 296, 1394), (1470, 1478, 488, 7), (469, 1363, 1478, 1470), (1363, 468, 1469, 1478), (1393, 1479, 1388, 481), (476, 1370, 1479, 1393), (1370, 475, 1392, 1479), (1469, 1480, 487, 6), (468, 1362, 1480, 1469), (1362, 467, 1468, 1480), (1392, 1481, 1397, 480), (475, 1369, 1481, 1392), (1369, 474, 1467, 1481), (1468, 1482, 486, 5), (467, 1361, 1482, 1468), (1361, 466, 1466, 1482), (1467, 1483, 1396, 9), (474, 1368, 1483, 1467), (1368, 473, 1391, 1483), (1466, 1484, 485, 4), (466, 1360, 1484, 1466), (1360, 465, 1464, 1484), (1391, 1485, 1387, 479), (473, 1367, 1485, 1391), (1367, 472, 1389, 1485), (1464, 1486, 484, 3), (465, 1359, 1486, 1464), (1359, 464, 1465, 1486), (1389, 1487, 1386, 478), (472, 1366, 1487, 1389), (1366, 471, 1390, 1487), (1374, 1488, 1361, 467), (452, 1332, 1488, 1374), (1332, 451, 1385, 1488), (1372, 1489, 1368, 474), (459, 1339, 1489, 1372), (1339, 458, 1384, 1489), (1385, 1490, 1360, 466), (451, 1331, 1490, 1385), (1331, 450, 1383, 1490), (1384, 1491, 1367, 473), (458, 1338, 1491, 1384), (1338, 457, 1382, 1491), (1383, 1492, 1359, 465), (450, 1330, 1492, 1383), (1330, 449, 1381, 1492), (1382, 1493, 1366, 472), (457, 1337, 1493, 1382), (1337, 456, 1380, 1493), (1381, 1494, 1358, 464), (449, 1329, 1494, 1381), (1329, 448, 1379, 1494), (1380, 1495, 1365, 471), (456, 1336, 1495, 1380), (1336, 455, 1378, 1495), (1379, 1496, 1357, 463), (448, 1328, 1496, 1379), (1328, 447, 1377, 1496), (1378, 1497, 1364, 470), (455, 1335, 1497, 1378), (1335, 454, 1376, 1497), (1463, 1375, 476), (1463, 1461, 1375), (1461, 461, 1375), (1377, 1462, 462), (1377, 1460, 1462), (1460, 296, 1462), (1376, 1498, 1363, 469), (454, 1334, 1498, 1376), (1334, 453, 1373, 1498), (1375, 1499, 1370, 476), (461, 1341, 1499, 1375), (1341, 460, 1371, 1499), (1373, 1500, 1362, 468), (453, 1333, 1500, 1373), (1333, 452, 1374, 1500), (1371, 1501, 1369, 475), (460, 1340, 1501, 1371), (1340, 459, 1372, 1501), (1345, 1502, 1328, 448), (433, 1299, 1502, 1345), (1299, 432, 1356, 1502), (1343, 1503, 1335, 455), (440, 1306, 1503, 1343), (1306, 439, 1355, 1503), (1461, 1354, 461), (1461, 1459, 1354), (1459, 446, 1354), (1356, 1460, 447), (1356, 1458, 1460), (1458, 296, 1460), (1355, 1504, 1334, 454), (439, 1305, 1504, 1355), (1305, 438, 1353, 1504), (1354, 1505, 1341, 461), (446, 1312, 1505, 1354), (1312, 445, 1352, 1505), (1353, 1506, 1333, 453), (438, 1304, 1506, 1353), (1304, 437, 1351, 1506), (1352, 1507, 1340, 460), (445, 1311, 1507, 1352), (1311, 444, 1350, 1507), (1351, 1508, 1332, 452), (437, 1303, 1508, 1351), (1303, 436, 1349, 1508), (1350, 1509, 1339, 459), (444, 1310, 1509, 1350), (1310, 443, 1348, 1509), (1349, 1510, 1331, 451), (436, 1302, 1510, 1349), (1302, 435, 1347, 1510), (1348, 1511, 1338, 458), (443, 1309, 1511, 1348), (1309, 442, 1346, 1511), (1347, 1512, 1330, 450), (435, 1301, 1512, 1347), (1301, 434, 1344, 1512), (1346, 1513, 1337, 457), (442, 1308, 1513, 1346), (1308, 441, 1342, 1513), (1344, 1514, 1329, 449), (434, 1300, 1514, 1344), (1300, 433, 1345, 1514), (1342, 1515, 1336, 456), (441, 1307, 1515, 1342), (1307, 440, 1343, 1515), (1316, 1516, 1310, 444), (429, 1281, 1516, 1316), (1281, 428, 1327, 1516), (1314, 1517, 1302, 436), (421, 1273, 1517, 1314), (1273, 420, 1326, 1517), (1327, 1518, 1309, 443), (428, 1280, 1518, 1327), (1280, 427, 1325, 1518), (1326, 1519, 1301, 435), (420, 1272, 1519, 1326), (1272, 419, 1324, 1519), (1325, 1520, 1308, 442), (427, 1279, 1520, 1325), (1279, 426, 1323, 1520), (1324, 1521, 1300, 434), (419, 1271, 1521, 1324), (1271, 418, 1322, 1521), (1323, 1522, 1307, 441), (426, 1278, 1522, 1323), (1278, 425, 1321, 1522), (1322, 1523, 1299, 433), (418, 1270, 1523, 1322), (1270, 417, 1320, 1523), (1321, 1524, 1306, 440), (425, 1277, 1524, 1321), (1277, 424, 1319, 1524), (1459, 1318, 446), (1459, 1457, 1318), (1457, 431, 1318), (1320, 1458, 432), (1320, 1456, 1458), (1456, 296, 1458), (1319, 1525, 1305, 439), (424, 1276, 1525, 1319), (1276, 423, 1317, 1525), (1318, 1526, 1312, 446), (431, 1283, 1526, 1318), (1283, 430, 1315, 1526), (1317, 1527, 1304, 438), (423, 1275, 1527, 1317), (1275, 422, 1313, 1527), (1315, 1528, 1311, 445), (430, 1282, 1528, 1315), (1282, 429, 1316, 1528), (1313, 1529, 1303, 437), (422, 1274, 1529, 1313), (1274, 421, 1314, 1529), (1287, 1530, 1277, 425), (410, 1248, 1530, 1287), (1248, 409, 1298, 1530), (1457, 1297, 431), (1457, 1455, 1297), (1455, 416, 1297), (1285, 1456, 417), (1285, 1454, 1456), (1454, 296, 1456), (1298, 1531, 1276, 424), (409, 1247, 1531, 1298), (1247, 408, 1296, 1531), (1297, 1532, 1283, 431), (416, 1254, 1532, 1297), (1254, 415, 1295, 1532), (1296, 1533, 1275, 423), (408, 1246, 1533, 1296), (1246, 407, 1294, 1533), (1295, 1534, 1282, 430), (415, 1253, 1534, 1295), (1253, 414, 1293, 1534), (1294, 1535, 1274, 422), (407, 1245, 1535, 1294), (1245, 406, 1292, 1535), (1293, 1536, 1281, 429), (414, 1252, 1536, 1293), (1252, 413, 1291, 1536), (1292, 1537, 1273, 421), (406, 1244, 1537, 1292), (1244, 405, 1290, 1537), (1291, 1538, 1280, 428), (413, 1251, 1538, 1291), (1251, 412, 1289, 1538), (1290, 1539, 1272, 420), (405, 1243, 1539, 1290), (1243, 404, 1288, 1539), (1289, 1540, 1279, 427), (412, 1250, 1540, 1289), (1250, 411, 1286, 1540), (1288, 1541, 1271, 419), (404, 1242, 1541, 1288), (1242, 403, 1284, 1541), (1286, 1542, 1278, 426), (411, 1249, 1542, 1286), (1249, 410, 1287, 1542), (1284, 1543, 1270, 418), (403, 1241, 1543, 1284), (1241, 402, 1285, 1543), (1258, 1544, 1244, 406), (391, 1215, 1544, 1258), (1215, 390, 1269, 1544), (1256, 1545, 1251, 413), (398, 1222, 1545, 1256), (1222, 397, 1268, 1545), (1269, 1546, 1243, 405), (390, 1214, 1546, 1269), (1214, 389, 1267, 1546), (1268, 1547, 1250, 412), (397, 1221, 1547, 1268), (1221, 396, 1266, 1547), (1267, 1548, 1242, 404), (389, 1213, 1548, 1267), (1213, 388, 1265, 1548), (1266, 1549, 1249, 411), (396, 1220, 1549, 1266), (1220, 395, 1264, 1549), (1265, 1550, 1241, 403), (388, 1212, 1550, 1265), (1212, 387, 1263, 1550), (1264, 1551, 1248, 410), (395, 1219, 1551, 1264), (1219, 394, 1262, 1551), (1455, 1261, 416), (1455, 1453, 1261), (1453, 401, 1261), (1263, 1454, 402), (1263, 1452, 1454), (1452, 296, 1454), (1262, 1552, 1247, 409), (394, 1218, 1552, 1262), (1218, 393, 1260, 1552), (1261, 1553, 1254, 416), (401, 1225, 1553, 1261), (1225, 400, 1259, 1553), (1260, 1554, 1246, 408), (393, 1217, 1554, 1260), (1217, 392, 1257, 1554), (1259, 1555, 1253, 415), (400, 1224, 1555, 1259), (1224, 399, 1255, 1555), (1257, 1556, 1245, 407), (392, 1216, 1556, 1257), (1216, 391, 1258, 1556), (1255, 1557, 1252, 414), (399, 1223, 1557, 1255), (1223, 398, 1256, 1557), (1453, 1240, 401), (1453, 1451, 1240), (1451, 386, 1240), (1229, 1452, 387), (1229, 1450, 1452), (1450, 296, 1452), (1227, 1558, 1218, 394), (379, 1189, 1558, 1227), (1189, 378, 1239, 1558), (1240, 1559, 1225, 401), (386, 1196, 1559, 1240), (1196, 385, 1238, 1559), (1239, 1560, 1217, 393), (378, 1188, 1560, 1239), (1188, 377, 1237, 1560), (1238, 1561, 1224, 400), (385, 1195, 1561, 1238), (1195, 384, 1236, 1561), (1237, 1562, 1216, 392), (377, 1187, 1562, 1237), (1187, 376, 1235, 1562), (1236, 1563, 1223, 399), (384, 1194, 1563, 1236), (1194, 383, 1234, 1563), (1235, 1564, 1215, 391), (376, 1186, 1564, 1235), (1186, 375, 1233, 1564), (1234, 1565, 1222, 398), (383, 1193, 1565, 1234), (1193, 382, 1232, 1565), (1233, 1566, 1214, 390), (375, 1185, 1566, 1233), (1185, 374, 1231, 1566), (1232, 1567, 1221, 397), (382, 1192, 1567, 1232), (1192, 381, 1230, 1567), (1231, 1568, 1213, 389), (374, 1184, 1568, 1231), (1184, 373, 1228, 1568), (1230, 1569, 1220, 396), (381, 1191, 1569, 1230), (1191, 380, 1226, 1569), (1228, 1570, 1212, 388), (373, 1183, 1570, 1228), (1183, 372, 1229, 1570), (1226, 1571, 1219, 395), (380, 1190, 1571, 1226), (1190, 379, 1227, 1571), (1200, 1572, 1193, 383), (368, 1164, 1572, 1200), (1164, 367, 1211, 1572), (1198, 1573, 1185, 375), (360, 1156, 1573, 1198), (1156, 359, 1210, 1573), (1211, 1574, 1192, 382), (367, 1163, 1574, 1211), (1163, 366, 1209, 1574), (1210, 1575, 1184, 374), (359, 1155, 1575, 1210), (1155, 358, 1208, 1575), (1209, 1576, 1191, 381), (366, 1162, 1576, 1209), (1162, 365, 1207, 1576), (1208, 1577, 1183, 373), (358, 1154, 1577, 1208), (1154, 357, 1206, 1577), (1207, 1578, 1190, 380), (365, 1161, 1578, 1207), (1161, 364, 1205, 1578), (1451, 1204, 386), (1451, 1449, 1204), (1449, 371, 1204), (1206, 1450, 372), (1206, 1448, 1450), (1448, 296, 1450), (1205, 1579, 1189, 379), (364, 1160, 1579, 1205), (1160, 363, 1203, 1579), (1204, 1580, 1196, 386), (371, 1167, 1580, 1204), (1167, 370, 1202, 1580), (1203, 1581, 1188, 378), (363, 1159, 1581, 1203), (1159, 362, 1201, 1581), (1202, 1582, 1195, 385), (370, 1166, 1582, 1202), (1166, 369, 1199, 1582), (1201, 1583, 1187, 377), (362, 1158, 1583, 1201), (1158, 361, 1197, 1583), (1199, 1584, 1194, 384), (369, 1165, 1584, 1199), (1165, 368, 1200, 1584), (1197, 1585, 1186, 376), (361, 1157, 1585, 1197), (1157, 360, 1198, 1585), (1171, 1586, 1160, 364), (349, 1131, 1586, 1171), (1131, 348, 1182, 1586), (1169, 1587, 1167, 371), (356, 1138, 1587, 1169), (1138, 355, 1181, 1587), (1182, 1588, 1159, 363), (348, 1130, 1588, 1182), (1130, 347, 1180, 1588), (1181, 1589, 1166, 370), (355, 1137, 1589, 1181), (1137, 354, 1179, 1589), (1180, 1590, 1158, 362), (347, 1129, 1590, 1180), (1129, 346, 1178, 1590), (1179, 1591, 1165, 369), (354, 1136, 1591, 1179), (1136, 353, 1177, 1591), (1178, 1592, 1157, 361), (346, 1128, 1592, 1178), (1128, 345, 1176, 1592), (1177, 1593, 1164, 368), (353, 1135, 1593, 1177), (1135, 352, 1175, 1593), (1176, 1594, 1156, 360), (345, 1127, 1594, 1176), (1127, 344, 1174, 1594), (1175, 1595, 1163, 367), (352, 1134, 1595, 1175), (1134, 351, 1173, 1595), (1174, 1596, 1155, 359), (344, 1126, 1596, 1174), (1126, 343, 1172, 1596), (1173, 1597, 1162, 366), (351, 1133, 1597, 1173), (1133, 350, 1170, 1597), (1172, 1598, 1154, 358), (343, 1125, 1598, 1172), (1125, 342, 1168, 1598), (1170, 1599, 1161, 365), (350, 1132, 1599, 1170), (1132, 349, 1171, 1599), (1449, 1169, 371), (1449, 1447, 1169), (1447, 356, 1169), (1168, 1448, 357), (1168, 1446, 1448), (1446, 296, 1448), (1142, 1600, 1127, 345), (330, 1098, 1600, 1142), (1098, 329, 1153, 1600), (1140, 1601, 1134, 352), (337, 1105, 1601, 1140), (1105, 336, 1152, 1601), (1153, 1602, 1126, 344), (329, 1097, 1602, 1153), (1097, 328, 1151, 1602), (1152, 1603, 1133, 351), (336, 1104, 1603, 1152), (1104, 335, 1150, 1603), (1151, 1604, 1125, 343), (328, 1096, 1604, 1151), (1096, 327, 1149, 1604), (1150, 1605, 1132, 350), (335, 1103, 1605, 1150), (1103, 334, 1148, 1605), (1447, 1147, 356), (1447, 1445, 1147), (1445, 341, 1147), (1149, 1446, 342), (1149, 1444, 1446), (1444, 296, 1446), (1148, 1606, 1131, 349), (334, 1102, 1606, 1148), (1102, 333, 1146, 1606), (1147, 1607, 1138, 356), (341, 1109, 1607, 1147), (1109, 340, 1145, 1607), (1146, 1608, 1130, 348), (333, 1101, 1608, 1146), (1101, 332, 1144, 1608), (1145, 1609, 1137, 355), (340, 1108, 1609, 1145), (1108, 339, 1143, 1609), (1144, 1610, 1129, 347), (332, 1100, 1610, 1144), (1100, 331, 1141, 1610), (1143, 1611, 1136, 354), (339, 1107, 1611, 1143), (1107, 338, 1139, 1611), (1141, 1612, 1128, 346), (331, 1099, 1612, 1141), (1099, 330, 1142, 1612), (1139, 1613, 1135, 353), (338, 1106, 1613, 1139), (1106, 337, 1140, 1613), (1113, 1614, 1101, 333), (318, 1072, 1614, 1113), (1072, 317, 1124, 1614), (1111, 1615, 1108, 340), (325, 1079, 1615, 1111), (1079, 324, 1123, 1615), (1124, 1616, 1100, 332), (317, 1071, 1616, 1124), (1071, 316, 1122, 1616), (1123, 1617, 1107, 339), (324, 1078, 1617, 1123), (1078, 323, 1121, 1617), (1122, 1618, 1099, 331), (316, 1070, 1618, 1122), (1070, 315, 1120, 1618), (1121, 1619, 1106, 338), (323, 1077, 1619, 1121), (1077, 322, 1119, 1619), (1120, 1620, 1098, 330), (315, 1069, 1620, 1120), (1069, 314, 1118, 1620), (1119, 1621, 1105, 337), (322, 1076, 1621, 1119), (1076, 321, 1117, 1621), (1118, 1622, 1097, 329), (314, 1068, 1622, 1118), (1068, 313, 1116, 1622), (1117, 1623, 1104, 336), (321, 1075, 1623, 1117), (1075, 320, 1115, 1623), (1116, 1624, 1096, 328), (313, 1067, 1624, 1116), (1067, 312, 1114, 1624), (1115, 1625, 1103, 335), (320, 1074, 1625, 1115), (1074, 319, 1112, 1625), (1445, 1110, 341), (1445, 1443, 1110), (1443, 326, 1110), (1114, 1444, 327), (1114, 1442, 1444), (1442, 296, 1444), (1112, 1626, 1102, 334), (319, 1073, 1626, 1112), (1073, 318, 1113, 1626), (1110, 1627, 1109, 341), (326, 1080, 1627, 1110), (1080, 325, 1111, 1627), (1084, 1628, 1068, 314), (299, 1039, 1628, 1084), (1039, 298, 1095, 1628), (1082, 1629, 1075, 321), (306, 1046, 1629, 1082), (1046, 305, 1094, 1629), (1095, 1630, 1067, 313), (298, 1038, 1630, 1095), (1038, 297, 1093, 1630), (1094, 1631, 1074, 320), (305, 1045, 1631, 1094), (1045, 304, 1092, 1631), (1443, 1091, 326), (1443, 1441, 1091), (1441, 311, 1091), (1093, 1442, 312), (1093, 1037, 1442), (1037, 296, 1442), (1092, 1632, 1073, 319), (304, 1044, 1632, 1092), (1044, 303, 1090, 1632), (1091, 1633, 1080, 326), (311, 1051, 1633, 1091), (1051, 310, 1089, 1633), (1090, 1634, 1072, 318), (303, 1043, 1634, 1090), (1043, 302, 1088, 1634), (1089, 1635, 1079, 325), (310, 1050, 1635, 1089), (1050, 309, 1087, 1635), (1088, 1636, 1071, 317), (302, 1042, 1636, 1088), (1042, 301, 1086, 1636), (1087, 1637, 1078, 324), (309, 1049, 1637, 1087), (1049, 308, 1085, 1637), (1086, 1638, 1070, 316), (301, 1041, 1638, 1086), (1041, 300, 1083, 1638), (1085, 1639, 1077, 323), (308, 1048, 1639, 1085), (1048, 307, 1081, 1639), (1083, 1640, 1069, 315), (300, 1040, 1640, 1083), (1040, 299, 1084, 1640), (1081, 1641, 1076, 322), (307, 1047, 1641, 1081), (1047, 306, 1082, 1641), (1055, 1642, 1050, 310), (294, 1020, 1642, 1055), (1020, 293, 1066, 1642), (1053, 1643, 1042, 302), (286, 1012, 1643, 1053), (1012, 285, 1065, 1643), (1066, 1644, 1049, 309), (293, 1019, 1644, 1066), (1019, 292, 1064, 1644), (1065, 1645, 1041, 301), (285, 1011, 1645, 1065), (1011, 284, 1063, 1645), (1064, 1646, 1048, 308), (292, 1018, 1646, 1064), (1018, 291, 1062, 1646), (1063, 1647, 1040, 300), (284, 1010, 1647, 1063), (1010, 283, 1061, 1647), (1062, 1648, 1047, 307), (291, 1017, 1648, 1062), (1017, 290, 1060, 1648), (1061, 1649, 1039, 299), (283, 1009, 1649, 1061), (1009, 282, 1059, 1649), (1060, 1650, 1046, 306), (290, 1016, 1650, 1060), (1016, 289, 1058, 1650), (1059, 1651, 1038, 298), (282, 1008, 1651, 1059), (1008, 281, 1057, 1651), (1058, 1652, 1045, 305), (289, 1015, 1652, 1058), (1015, 288, 1056, 1652), (1441, 1054, 311), (1441, 1440, 1054), (1440, 295, 1054), (1057, 1037, 297), (1057, 1439, 1037), (1439, 296, 1037), (1056, 1653, 1044, 304), (288, 1014, 1653, 1056), (1014, 287, 1052, 1653), (1054, 1654, 1051, 311), (295, 1021, 1654, 1054), (1021, 294, 1055, 1654), (1052, 1655, 1043, 303), (287, 1013, 1655, 1052), (1013, 286, 1053, 1655), (1025, 1656, 1016, 290), (275, 987, 1656, 1025), (987, 274, 1036, 1656), (1023, 1657, 1008, 282), (267, 979, 1657, 1023), (979, 266, 1035, 1657), (1036, 1658, 1015, 289), (274, 986, 1658, 1036), (986, 273, 1034, 1658), (1440, 1033, 295), (1440, 1438, 1033), (1438, 280, 1033), (1035, 1439, 281), (1035, 1437, 1439), (1437, 296, 1439), (1034, 1659, 1014, 288), (273, 985, 1659, 1034), (985, 272, 1032, 1659), (1033, 1660, 1021, 295), (280, 992, 1660, 1033), (992, 279, 1031, 1660), (1032, 1661, 1013, 287), (272, 984, 1661, 1032), (984, 271, 1030, 1661), (1031, 1662, 1020, 294), (279, 991, 1662, 1031), (991, 278, 1029, 1662), (1030, 1663, 1012, 286), (271, 983, 1663, 1030), (983, 270, 1028, 1663), (1029, 1664, 1019, 293), (278, 990, 1664, 1029), (990, 277, 1027, 1664), (1028, 1665, 1011, 285), (270, 982, 1665, 1028), (982, 269, 1026, 1665), (1027, 1666, 1018, 292), (277, 989, 1666, 1027), (989, 276, 1024, 1666), (1026, 1667, 1010, 284), (269, 981, 1667, 1026), (981, 268, 1022, 1667), (1024, 1668, 1017, 291), (276, 988, 1668, 1024), (988, 275, 1025, 1668), (1022, 1669, 1009, 283), (268, 980, 1669, 1022), (980, 267, 1023, 1669), (996, 1670, 983, 271), (256, 954, 1670, 996), (954, 255, 1007, 1670), (994, 1671, 990, 278), (263, 961, 1671, 994), (961, 262, 1006, 1671), (1007, 1672, 982, 270), (255, 953, 1672, 1007), (953, 254, 1005, 1672), (1006, 1673, 989, 277), (262, 960, 1673, 1006), (960, 261, 1004, 1673), (1005, 1674, 981, 269), (254, 952, 1674, 1005), (952, 253, 1003, 1674), (1004, 1675, 988, 276), (261, 959, 1675, 1004), (959, 260, 1002, 1675), (1003, 1676, 980, 268), (253, 951, 1676, 1003), (951, 252, 1001, 1676), (1002, 1677, 987, 275), (260, 958, 1677, 1002), (958, 259, 1000, 1677), (1001, 1678, 979, 267), (252, 950, 1678, 1001), (950, 251, 999, 1678), (1000, 1679, 986, 274), (259, 957, 1679, 1000), (957, 258, 998, 1679), (1438, 997, 280), (1438, 1436, 997), (1436, 265, 997), (999, 1437, 266), (999, 1435, 1437), (1435, 296, 1437), (998, 1680, 985, 273), (258, 956, 1680, 998), (956, 257, 995, 1680), (997, 1681, 992, 280), (265, 963, 1681, 997), (963, 264, 993, 1681), (995, 1682, 984, 272), (257, 955, 1682, 995), (955, 256, 996, 1682), (993, 1683, 991, 279), (264, 962, 1683, 993), (962, 263, 994, 1683), (967, 1684, 950, 252), (237, 921, 1684, 967), (921, 236, 978, 1684), (965, 1685, 957, 259), (244, 928, 1685, 965), (928, 243, 977, 1685), (1436, 976, 265), (1436, 1434, 976), (1434, 250, 976), (978, 1435, 251), (978, 1433, 1435), (1433, 296, 1435), (977, 1686, 956, 258), (243, 927, 1686, 977), (927, 242, 975, 1686), (976, 1687, 963, 265), (250, 934, 1687, 976), (934, 249, 974, 1687), (975, 1688, 955, 257), (242, 926, 1688, 975), (926, 241, 973, 1688), (974, 1689, 962, 264), (249, 933, 1689, 974), (933, 248, 972, 1689), (973, 1690, 954, 256), (241, 925, 1690, 973), (925, 240, 971, 1690), (972, 1691, 961, 263), (248, 932, 1691, 972), (932, 247, 970, 1691), (971, 1692, 953, 255), (240, 924, 1692, 971), (924, 239, 969, 1692), (970, 1693, 960, 262), (247, 931, 1693, 970), (931, 246, 968, 1693), (969, 1694, 952, 254), (239, 923, 1694, 969), (923, 238, 966, 1694), (968, 1695, 959, 261), (246, 930, 1695, 968), (930, 245, 964, 1695), (966, 1696, 951, 253), (238, 922, 1696, 966), (922, 237, 967, 1696), (964, 1697, 958, 260), (245, 929, 1697, 964), (929, 244, 965, 1697), (938, 1698, 932, 248), (233, 903, 1698, 938), (903, 232, 949, 1698), (936, 1699, 924, 240), (225, 895, 1699, 936), (895, 224, 948, 1699), (949, 1700, 931, 247), (232, 902, 1700, 949), (902, 231, 947, 1700), (948, 1701, 923, 239), (224, 894, 1701, 948), (894, 223, 946, 1701), (947, 1702, 930, 246), (231, 901, 1702, 947), (901, 230, 945, 1702), (946, 1703, 922, 238), (223, 893, 1703, 946), (893, 222, 944, 1703), (945, 1704, 929, 245), (230, 900, 1704, 945), (900, 229, 943, 1704), (944, 1705, 921, 237), (222, 892, 1705, 944), (892, 221, 942, 1705), (943, 1706, 928, 244), (229, 899, 1706, 943), (899, 228, 941, 1706), (1434, 940, 250), (1434, 1432, 940), (1432, 235, 940), (942, 1433, 236), (942, 1431, 1433), (1431, 296, 1433), (941, 1707, 927, 243), (228, 898, 1707, 941), (898, 227, 939, 1707), (940, 1708, 934, 250), (235, 905, 1708, 940), (905, 234, 937, 1708), (939, 1709, 926, 242), (227, 897, 1709, 939), (897, 226, 935, 1709), (937, 1710, 933, 249), (234, 904, 1710, 937), (904, 233, 938, 1710), (935, 1711, 925, 241), (226, 896, 1711, 935), (896, 225, 936, 1711), (909, 1712, 899, 229), (214, 870, 1712, 909), (870, 213, 920, 1712), (1432, 919, 235), (1432, 1430, 919), (1430, 220, 919), (907, 1431, 221), (907, 1429, 1431), (1429, 296, 1431), (920, 1713, 898, 228), (213, 869, 1713, 920), (869, 212, 918, 1713), (919, 1714, 905, 235), (220, 876, 1714, 919), (876, 219, 917, 1714), (918, 1715, 897, 227), (212, 868, 1715, 918), (868, 211, 916, 1715), (917, 1716, 904, 234), (219, 875, 1716, 917), (875, 218, 915, 1716), (916, 1717, 896, 226), (211, 867, 1717, 916), (867, 210, 914, 1717), (915, 1718, 903, 233), (218, 874, 1718, 915), (874, 217, 913, 1718), (914, 1719, 895, 225), (210, 866, 1719, 914), (866, 209, 912, 1719), (913, 1720, 902, 232), (217, 873, 1720, 913), (873, 216, 911, 1720), (912, 1721, 894, 224), (209, 865, 1721, 912), (865, 208, 910, 1721), (911, 1722, 901, 231), (216, 872, 1722, 911), (872, 215, 908, 1722), (910, 1723, 893, 223), (208, 864, 1723, 910), (864, 207, 906, 1723), (908, 1724, 900, 230), (215, 871, 1724, 908), (871, 214, 909, 1724), (906, 1725, 892, 222), (207, 863, 1725, 906), (863, 206, 907, 1725), (880, 1726, 866, 210), (194, 836, 1726, 880), (836, 193, 891, 1726), (878, 1727, 873, 217), (201, 843, 1727, 878), (843, 200, 890, 1727), (891, 1728, 865, 209), (193, 835, 1728, 891), (835, 192, 889, 1728), (890, 1729, 872, 216), (200, 842, 1729, 890), (842, 199, 888, 1729), (889, 1730, 864, 208), (192, 834, 1730, 889), (834, 191, 887, 1730), (888, 1731, 871, 215), (199, 841, 1731, 888), (841, 198, 886, 1731), (887, 1732, 863, 207), (191, 833, 1732, 887), (833, 190, 885, 1732), (886, 1733, 870, 214), (198, 840, 1733, 886), (840, 197, 884, 1733), (1430, 883, 220), (1430, 847, 883), (847, 204, 883), (885, 1429, 206), (885, 1428, 1429), (1428, 296, 1429), (884, 1734, 869, 213), (197, 839, 1734, 884), (839, 196, 882, 1734), (883, 1735, 876, 220), (204, 846, 1735, 883), (846, 203, 881, 1735), (882, 1736, 868, 212), (196, 838, 1736, 882), (838, 195, 879, 1736), (881, 1737, 875, 219), (203, 845, 1737, 881), (845, 202, 877, 1737), (879, 1738, 867, 211), (195, 837, 1738, 879), (837, 194, 880, 1738), (877, 1739, 874, 218), (202, 844, 1739, 877), (844, 201, 878, 1739), (852, 1428, 190), (852, 1426, 1428), (1426, 296, 1428), (850, 1740, 839, 197), (182, 810, 1740, 850), (810, 181, 862, 1740), (848, 1741, 846, 204), (189, 817, 1741, 848), (817, 188, 861, 1741), (862, 1742, 838, 196), (181, 809, 1742, 862), (809, 180, 860, 1742), (861, 1743, 845, 203), (188, 816, 1743, 861), (816, 187, 859, 1743), (860, 1744, 837, 195), (180, 808, 1744, 860), (808, 179, 858, 1744), (859, 1745, 844, 202), (187, 815, 1745, 859), (815, 186, 857, 1745), (858, 1746, 836, 194), (179, 807, 1746, 858), (807, 178, 856, 1746), (857, 1747, 843, 201), (186, 814, 1747, 857), (814, 185, 855, 1747), (856, 1748, 835, 193), (178, 806, 1748, 856), (806, 177, 854, 1748), (855, 1749, 842, 200), (185, 813, 1749, 855), (813, 184, 853, 1749), (854, 1750, 834, 192), (177, 805, 1750, 854), (805, 176, 851, 1750), (853, 1751, 841, 199), (184, 812, 1751, 853), (812, 183, 849, 1751), (851, 1752, 833, 191), (176, 804, 1752, 851), (804, 175, 852, 1752), (849, 1753, 840, 198), (183, 811, 1753, 849), (811, 182, 850, 1753), (847, 848, 204), (847, 1427, 848), (1427, 189, 848), (821, 1754, 806, 178), (163, 777, 1754, 821), (777, 162, 832, 1754), (819, 1755, 813, 185), (170, 784, 1755, 819), (784, 169, 831, 1755), (832, 1756, 805, 177), (162, 776, 1756, 832), (776, 161, 830, 1756), (831, 1757, 812, 184), (169, 783, 1757, 831), (783, 168, 829, 1757), (830, 1758, 804, 176), (161, 775, 1758, 830), (775, 160, 828, 1758), (829, 1759, 811, 183), (168, 782, 1759, 829), (782, 167, 827, 1759), (1427, 826, 189), (1427, 1425, 826), (1425, 174, 826), (828, 1426, 175), (828, 1424, 1426), (1424, 296, 1426), (827, 1760, 810, 182), (167, 781, 1760, 827), (781, 166, 825, 1760), (826, 1761, 817, 189), (174, 788, 1761, 826), (788, 173, 824, 1761), (825, 1762, 809, 181), (166, 780, 1762, 825), (780, 165, 823, 1762), (824, 1763, 816, 188), (173, 787, 1763, 824), (787, 172, 822, 1763), (823, 1764, 808, 180), (165, 779, 1764, 823), (779, 164, 820, 1764), (822, 1765, 815, 187), (172, 786, 1765, 822), (786, 171, 818, 1765), (820, 1766, 807, 179), (164, 778, 1766, 820), (778, 163, 821, 1766), (818, 1767, 814, 186), (171, 785, 1767, 818), (785, 170, 819, 1767), (792, 1768, 788, 174), (159, 759, 1768, 792), (759, 158, 803, 1768), (790, 1769, 780, 166), (151, 751, 1769, 790), (751, 150, 802, 1769), (803, 1770, 787, 173), (158, 758, 1770, 803), (758, 157, 801, 1770), (802, 1771, 779, 165), (150, 750, 1771, 802), (750, 149, 800, 1771), (801, 1772, 786, 172), (157, 757, 1772, 801), (757, 156, 799, 1772), (800, 1773, 778, 164), (149, 749, 1773, 800), (749, 148, 798, 1773), (799, 1774, 785, 171), (156, 756, 1774, 799), (756, 155, 797, 1774), (798, 1775, 777, 163), (148, 748, 1775, 798), (748, 147, 796, 1775), (797, 1776, 784, 170), (155, 755, 1776, 797), (755, 154, 795, 1776), (796, 1777, 776, 162), (147, 747, 1777, 796), (747, 146, 794, 1777), (795, 1778, 783, 169), (154, 754, 1778, 795), (754, 153, 793, 1778), (794, 1779, 775, 161), (146, 746, 1779, 794), (746, 145, 791, 1779), (793, 1780, 782, 168), (153, 753, 1780, 793), (753, 152, 789, 1780), (1425, 792, 174), (1425, 1423, 792), (1423, 159, 792), (791, 1424, 160), (791, 1422, 1424), (1422, 296, 1424), (789, 1781, 781, 167), (152, 752, 1781, 789), (752, 151, 790, 1781), (763, 1782, 755, 155), (140, 726, 1782, 763), (726, 139, 774, 1782), (761, 1783, 747, 147), (132, 718, 1783, 761), (718, 131, 773, 1783), (774, 1784, 754, 154), (139, 725, 1784, 774), (725, 138, 772, 1784), (773, 1785, 746, 146), (131, 717, 1785, 773), (717, 130, 771, 1785), (772, 1786, 753, 153), (138, 724, 1786, 772), (724, 137, 770, 1786), (1423, 769, 159), (1423, 1421, 769), (1421, 144, 769), (771, 1422, 145), (771, 1420, 1422), (1420, 296, 1422), (770, 1787, 752, 152), (137, 723, 1787, 770), (723, 136, 768, 1787), (769, 1788, 759, 159), (144, 730, 1788, 769), (730, 143, 767, 1788), (768, 1789, 751, 151), (136, 722, 1789, 768), (722, 135, 766, 1789), (767, 1790, 758, 158), (143, 729, 1790, 767), (729, 142, 765, 1790), (766, 1791, 750, 150), (135, 721, 1791, 766), (721, 134, 764, 1791), (765, 1792, 757, 157), (142, 728, 1792, 765), (728, 141, 762, 1792), (764, 1793, 749, 149), (134, 720, 1793, 764), (720, 133, 760, 1793), (762, 1794, 756, 156), (141, 727, 1794, 762), (727, 140, 763, 1794), (760, 1795, 748, 148), (133, 719, 1795, 760), (719, 132, 761, 1795), (734, 1796, 722, 136), (121, 693, 1796, 734), (693, 120, 745, 1796), (732, 1797, 729, 143), (128, 700, 1797, 732), (700, 127, 744, 1797), (745, 1798, 721, 135), (120, 692, 1798, 745), (692, 119, 743, 1798), (744, 1799, 728, 142), (127, 699, 1799, 744), (699, 126, 742, 1799), (743, 1800, 720, 134), (119, 691, 1800, 743), (691, 118, 741, 1800), (742, 1801, 727, 141), (126, 698, 1801, 742), (698, 125, 740, 1801), (741, 1802, 719, 133), (118, 690, 1802, 741), (690, 117, 739, 1802), (740, 1803, 726, 140), (125, 697, 1803, 740), (697, 124, 738, 1803), (739, 1804, 718, 132), (117, 689, 1804, 739), (689, 116, 737, 1804), (738, 1805, 725, 139), (124, 696, 1805, 738), (696, 123, 736, 1805), (737, 1806, 717, 131), (116, 688, 1806, 737), (688, 115, 735, 1806), (736, 1807, 724, 138), (123, 695, 1807, 736), (695, 122, 733, 1807), (1421, 731, 144), (1421, 1419, 731), (1419, 129, 731), (735, 1420, 130), (735, 1418, 1420), (1418, 296, 1420), (733, 1808, 723, 137), (122, 694, 1808, 733), (694, 121, 734, 1808), (731, 1809, 730, 144), (129, 701, 1809, 731), (701, 128, 732, 1809), (705, 1810, 689, 117), (102, 660, 1810, 705), (660, 101, 716, 1810), (703, 1811, 696, 124), (109, 667, 1811, 703), (667, 108, 715, 1811), (716, 1812, 688, 116), (101, 659, 1812, 716), (659, 100, 714, 1812), (715, 1813, 695, 123), (108, 666, 1813, 715), (666, 107, 713, 1813), (1419, 712, 129), (1419, 1417, 712), (1417, 114, 712), (714, 1418, 115), (714, 1416, 1418), (1416, 296, 1418), (713, 1814, 694, 122), (107, 665, 1814, 713), (665, 106, 711, 1814), (712, 1815, 701, 129), (114, 672, 1815, 712), (672, 113, 710, 1815), (711, 1816, 693, 121), (106, 664, 1816, 711), (664, 105, 709, 1816), (710, 1817, 700, 128), (113, 671, 1817, 710), (671, 112, 708, 1817), (709, 1818, 692, 120), (105, 663, 1818, 709), (663, 104, 707, 1818), (708, 1819, 699, 127), (112, 670, 1819, 708), (670, 111, 706, 1819), (707, 1820, 691, 119), (104, 662, 1820, 707), (662, 103, 704, 1820), (706, 1821, 698, 126), (111, 669, 1821, 706), (669, 110, 702, 1821), (704, 1822, 690, 118), (103, 661, 1822, 704), (661, 102, 705, 1822), (702, 1823, 697, 125), (110, 668, 1823, 702), (668, 109, 703, 1823), (676, 1824, 671, 113), (98, 642, 1824, 676), (642, 97, 687, 1824), (674, 1825, 663, 105), (90, 634, 1825, 674), (634, 89, 686, 1825), (687, 1826, 670, 112), (97, 641, 1826, 687), (641, 96, 685, 1826), (686, 1827, 662, 104), (89, 633, 1827, 686), (633, 88, 684, 1827), (685, 1828, 669, 111), (96, 640, 1828, 685), (640, 95, 683, 1828), (684, 1829, 661, 103), (88, 632, 1829, 684), (632, 87, 682, 1829), (683, 1830, 668, 110), (95, 639, 1830, 683), (639, 94, 681, 1830), (682, 1831, 660, 102), (87, 631, 1831, 682), (631, 86, 680, 1831), (681, 1832, 667, 109), (94, 638, 1832, 681), (638, 93, 679, 1832), (680, 1833, 659, 101), (86, 630, 1833, 680), (630, 85, 678, 1833), (679, 1834, 666, 108), (93, 637, 1834, 679), (637, 92, 677, 1834), (1417, 675, 114), (1417, 1415, 675), (1415, 99, 675), (678, 1416, 100), (678, 1414, 1416), (1414, 296, 1416), (677, 1835, 665, 107), (92, 636, 1835, 677), (636, 91, 673, 1835), (675, 1836, 672, 114), (99, 643, 1836, 675), (643, 98, 676, 1836), (673, 1837, 664, 106), (91, 635, 1837, 673), (635, 90, 674, 1837), (647, 1838, 638, 94), (79, 609, 1838, 647), (609, 78, 658, 1838), (645, 1839, 630, 86), (71, 601, 1839, 645), (601, 70, 657, 1839), (658, 1840, 637, 93), (78, 608, 1840, 658), (608, 77, 656, 1840), (1415, 655, 99), (1415, 1413, 655), (1413, 84, 655), (657, 1414, 85), (657, 1412, 1414), (1412, 296, 1414), (656, 1841, 636, 92), (77, 607, 1841, 656), (607, 76, 654, 1841), (655, 1842, 643, 99), (84, 614, 1842, 655), (614, 83, 653, 1842), (654, 1843, 635, 91), (76, 606, 1843, 654), (606, 75, 652, 1843), (653, 1844, 642, 98), (83, 613, 1844, 653), (613, 82, 651, 1844), (652, 1845, 634, 90), (75, 605, 1845, 652), (605, 74, 650, 1845), (651, 1846, 641, 97), (82, 612, 1846, 651), (612, 81, 649, 1846), (650, 1847, 633, 89), (74, 604, 1847, 650), (604, 73, 648, 1847), (649, 1848, 640, 96), (81, 611, 1848, 649), (611, 80, 646, 1848), (648, 1849, 632, 88), (73, 603, 1849, 648), (603, 72, 644, 1849), (646, 1850, 639, 95), (80, 610, 1850, 646), (610, 79, 647, 1850), (644, 1851, 631, 87), (72, 602, 1851, 644), (602, 71, 645, 1851), (618, 1852, 605, 75), (60, 576, 1852, 618), (576, 59, 629, 1852), (616, 1853, 612, 82), (67, 583, 1853, 616), (583, 66, 628, 1853), (629, 1854, 604, 74), (59, 575, 1854, 629), (575, 58, 627, 1854), (628, 1855, 611, 81), (66, 582, 1855, 628), (582, 65, 626, 1855), (627, 1856, 603, 73), (58, 574, 1856, 627), (574, 57, 625, 1856), (626, 1857, 610, 80), (65, 581, 1857, 626), (581, 64, 624, 1857), (625, 1858, 602, 72), (57, 573, 1858, 625), (573, 56, 623, 1858), (624, 1859, 609, 79), (64, 580, 1859, 624), (580, 63, 622, 1859), (623, 1860, 601, 71), (56, 572, 1860, 623), (572, 55, 621, 1860), (622, 1861, 608, 78), (63, 579, 1861, 622), (579, 62, 620, 1861), (1413, 619, 84), (1413, 1411, 619), (1411, 69, 619), (621, 1412, 70), (621, 1410, 1412), (1410, 296, 1412), (620, 1862, 607, 77), (62, 578, 1862, 620), (578, 61, 617, 1862), (619, 1863, 614, 84), (69, 585, 1863, 619), (585, 68, 615, 1863), (617, 1864, 606, 76), (61, 577, 1864, 617), (577, 60, 618, 1864), (615, 1865, 613, 83), (68, 584, 1865, 615), (584, 67, 616, 1865), (589, 1866, 572, 56), (41, 543, 1866, 589), (543, 40, 600, 1866), (587, 1867, 579, 63), (48, 550, 1867, 587), (550, 47, 599, 1867), (1411, 598, 69), (1411, 1409, 598), (1409, 54, 598), (600, 1410, 55), (600, 1408, 1410), (1408, 296, 1410), (599, 1868, 578, 62), (47, 549, 1868, 599), (549, 46, 597, 1868), (598, 1869, 585, 69), (54, 556, 1869, 598), (556, 53, 596, 1869), (597, 1870, 577, 61), (46, 548, 1870, 597), (548, 45, 595, 1870), (596, 1871, 584, 68), (53, 555, 1871, 596), (555, 52, 594, 1871), (595, 1872, 576, 60), (45, 547, 1872, 595), (547, 44, 593, 1872), (594, 1873, 583, 67), (52, 554, 1873, 594), (554, 51, 592, 1873), (593, 1874, 575, 59), (44, 546, 1874, 593), (546, 43, 591, 1874), (592, 1875, 582, 66), (51, 553, 1875, 592), (553, 50, 590, 1875), (591, 1876, 574, 58), (43, 545, 1876, 591), (545, 42, 588, 1876), (590, 1877, 581, 65), (50, 552, 1877, 590), (552, 49, 586, 1877), (588, 1878, 573, 57), (42, 544, 1878, 588), (544, 41, 589, 1878), (586, 1879, 580, 64), (49, 551, 1879, 586), (551, 48, 587, 1879), (560, 1880, 546, 44), (29, 517, 1880, 560), (517, 28, 571, 1880), (558, 1881, 553, 51), (36, 524, 1881, 558), (524, 35, 570, 1881), (571, 1882, 545, 43), (28, 516, 1882, 571), (516, 27, 569, 1882), (570, 1883, 552, 50), (35, 523, 1883, 570), (523, 34, 568, 1883), (569, 1884, 544, 42), (27, 515, 1884, 569), (515, 26, 567, 1884), (568, 1885, 551, 49), (34, 522, 1885, 568), (522, 33, 566, 1885), (567, 1886, 543, 41), (26, 514, 1886, 567), (514, 25, 565, 1886), (566, 1887, 550, 48), (33, 521, 1887, 566), (521, 32, 564, 1887), (1409, 563, 54), (1409, 1407, 563), (1407, 39, 563), (565, 1408, 40), (565, 1406, 1408), (1406, 296, 1408), (564, 1888, 549, 47), (32, 520, 1888, 564), (520, 31, 562, 1888), (563, 1889, 556, 54), (39, 527, 1889, 563), (527, 38, 561, 1889), (562, 1890, 548, 46), (31, 519, 1890, 562), (519, 30, 559, 1890), (561, 1891, 555, 53), (38, 526, 1891, 561), (526, 37, 557, 1891), (559, 1892, 547, 45), (30, 518, 1892, 559), (518, 29, 560, 1892), (557, 1893, 554, 52), (37, 525, 1893, 557), (525, 36, 558, 1893), (1407, 542, 39), (1407, 1400, 542), (1400, 24, 542), (531, 1406, 25), (531, 1399, 1406), (1399, 296, 1406), (529, 1894, 520, 32), (17, 496, 1894, 529), (496, 16, 541, 1894), (542, 1895, 527, 39), (24, 503, 1895, 542), (503, 23, 540, 1895), (541, 1896, 519, 31), (16, 495, 1896, 541), (495, 15, 539, 1896), (540, 1897, 526, 38), (23, 502, 1897, 540), (502, 22, 538, 1897), (539, 1898, 518, 30), (15, 494, 1898, 539), (494, 14, 537, 1898), (538, 1899, 525, 37), (22, 501, 1899, 538), (501, 21, 536, 1899), (537, 1900, 517, 29), (14, 493, 1900, 537), (493, 13, 535, 1900), (536, 1901, 524, 36), (21, 500, 1901, 536), (500, 20, 534, 1901), (535, 1902, 516, 28), (13, 492, 1902, 535), (492, 12, 533, 1902), (534, 1903, 523, 35), (20, 499, 1903, 534), (499, 19, 532, 1903), (533, 1904, 515, 27), (12, 491, 1904, 533), (491, 11, 530, 1904), (532, 1905, 522, 34), (19, 498, 1905, 532), (498, 18, 528, 1905), (530, 1906, 514, 26), (11, 490, 1906, 530), (490, 10, 531, 1906), (528, 1907, 521, 33), (18, 497, 1907, 528), (497, 17, 529, 1907), (1402, 1908, 498, 19), (477, 1395, 1908, 1402), (1395, 8, 513, 1908), (505, 1909, 490, 11), (1, 482, 1909, 505), (482, 0, 512, 1909), (513, 1910, 497, 18), (8, 489, 1910, 513), (489, 7, 511, 1910), (1400, 1405, 24), (1400, 1398, 1405), (1398, 481, 1405), (512, 1399, 10), (512, 1394, 1399), (1394, 296, 1399), (511, 1911, 496, 17), (7, 488, 1911, 511), (488, 6, 510, 1911), (1405, 1912, 503, 24), (481, 1388, 1912, 1405), (1388, 480, 1404, 1912), (510, 1913, 495, 16), (6, 487, 1913, 510), (487, 5, 509, 1913), (1404, 1914, 502, 23), (480, 1397, 1914, 1404), (1397, 9, 508, 1914), (509, 1915, 494, 15), (5, 486, 1915, 509), (486, 4, 507, 1915), (508, 1916, 501, 22), (9, 1396, 1916, 508), (1396, 479, 1403, 1916), (507, 1917, 493, 14), (4, 485, 1917, 507), (485, 3, 506, 1917), (1403, 1918, 500, 21), (479, 1387, 1918, 1403), (1387, 478, 1401, 1918), (506, 1919, 492, 13), (3, 484, 1919, 506), (484, 2, 504, 1919), (1401, 1920, 499, 20), (478, 1386, 1920, 1401), (1386, 477, 1402, 1920), (504, 1921, 491, 12), (2, 483, 1921, 504), (483, 1, 505, 1921)])
me_sphere.polygons.foreach_set('use_smooth', [True] * 2048)
me_sphere.materials.append(mat_material_001)
me_sphere.use_remesh_preserve_volume = False
me_sphere.use_remesh_preserve_attributes = False
me_sphere.use_mirror_vertex_groups = False
me_sphere.update()

# ---- objects
ob_sphere = bpy.data.objects.new('Sphere', me_sphere)

# ---- transforms, parenting, visibility, modifiers, constraints
ob_sphere.location = (0.0, 0.0, 0.0)
ob_sphere.lineart.crease_threshold = 0.0

# ---- collection membership
col_collection_1.objects.link(ob_sphere)

# ---- scene / render settings (as saved in the file)
scene.frame_start = 1; scene.frame_end = 250; scene.frame_set(1)
scene.render.engine = 'BLENDER_EEVEE_NEXT'
scene.render.resolution_percentage = 50
scene.render.dither_intensity = 0.0
scene.cycles.use_denoising = False
scene.cycles.samples = 128
scene.cycles.sampling_pattern = 'TABULATED_SOBOL'
scene.cycles.use_adaptive_sampling = False
scene.cycles.use_light_tree = False
scene.cycles.blur_glossy = 0.0
scene.cycles.sample_clamp_indirect = 0.0
scene.view_settings.view_transform = 'Standard'
bpy.context.view_layer.update()

# ---- added for rendering (the .blend has no active camera and no usable light): camera, sun
cam_auto = bpy.data.cameras.new('AutoCamera')
cam_auto.lens = 50.0
cam_auto.sensor_width = 36.0
cam_auto.clip_end = 1000.0
ob_auto_camera = bpy.data.objects.new('AutoCamera', cam_auto)
scene.collection.objects.link(ob_auto_camera)
ob_auto_camera.location = (10.3075, -12.9605, 9.6235)
ob_auto_camera.rotation_euler = (1.09748, -7.21219e-08, 0.694738)
scene.camera = ob_auto_camera
light_auto_sun = bpy.data.lights.new('AutoSun', 'SUN')
light_auto_sun.energy = 3.0
light_auto_sun.angle = 0.0523599
ob_auto_sun = bpy.data.objects.new('AutoSun', light_auto_sun)
scene.collection.objects.link(ob_auto_sun)
ob_auto_sun.rotation_euler = (0.872665, 0.174533, 0.523599)
bpy.context.view_layer.update()
